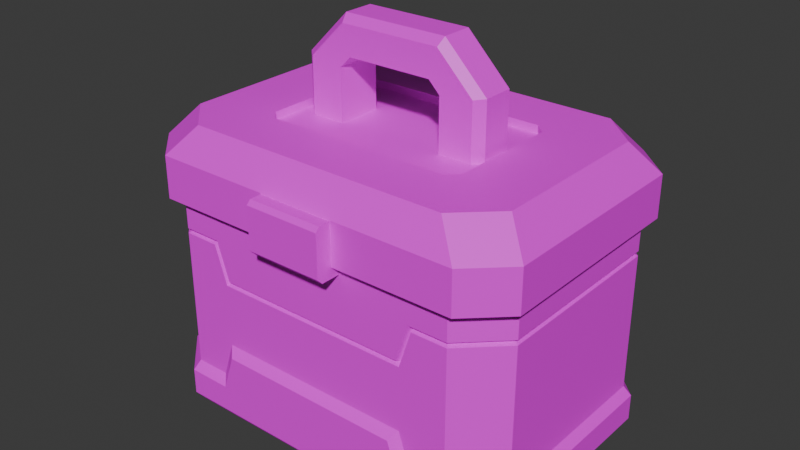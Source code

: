 # Source: Tool_Chest_2.blend  (saved by Blender 4.4.32; exported with 4.5.12 LTS)
import bpy
from mathutils import Matrix  # noqa: F401  (used for matrix-valued properties, if any)

bpy.ops.wm.read_factory_settings(use_empty=True)
scene = bpy.context.scene
scene.name = 'Scene'

# ---- collections
col_collection = bpy.data.collections.new('Collection'); scene.collection.children.link(col_collection)

# ---- images (referenced by path relative to the original .blend; pixels are not part of the script)
import os
ASSET_DIR = os.environ.get("B2B_ASSET_DIR", "")  # directory of the original .blend (textures are referenced by path, not embedded)
HERE = os.path.dirname(os.path.abspath(__file__))  # packed textures are extracted next to this script under _unpacked/

def load_image(name, relpath, width, height, colorspace="sRGB"):
    """Load a texture the original file referenced (path relative to the .blend, or extracted next to this script)."""
    p = next((c for c in (os.path.join(HERE, relpath), os.path.join(ASSET_DIR, relpath)) if relpath and os.path.exists(c)), "")
    if p:
        img = bpy.data.images.load(p, check_existing=True)
        img.name = name
    else:  # same state as the original file: an image datablock whose file is absent (Cycles renders it pink)
        img = bpy.data.images.new(name, width, height)
        img.source = "FILE"
        img.filepath = "//" + (relpath or name)
    img.colorspace_settings.name = colorspace
    return img
img_gradient_color_t_jpg_001 = load_image('Gradient_Color_T.jpg.001', 'Gradient_Color_T.jpg', 1024, 1024, 'sRGB')

# ---- materials (node trees are filled in below, after node groups)
mat_gradient_texture_001 = bpy.data.materials.new('Gradient_Texture.001')
mat_gradient_texture_001.roughness = 0.5

# ---- material node trees
mat_gradient_texture_001.use_nodes = True; mat_gradient_texture_001.node_tree.nodes.clear()
_N = mat_gradient_texture_001.node_tree.nodes; _L = mat_gradient_texture_001.node_tree.links
n0 = _N.new('ShaderNodeBsdfPrincipled'); n0.name = 'Principled BSDF'; n0.location = (10, 300)
n1 = _N.new('ShaderNodeOutputMaterial'); n1.name = 'Material Output'; n1.location = (300, 300)
n2 = _N.new('ShaderNodeNormalMap'); n2.name = 'Normal Map'; n2.location = (-300, -300)
n2.label = 'Normal/Map'
n2.inputs[0].default_value = 0.0
n3 = _N.new('ShaderNodeTexImage'); n3.name = 'Image Texture'; n3.location = (-300, 600)
n3.image = img_gradient_color_t_jpg_001
_L.new(n0.outputs[0], n1.inputs[0])
_L.new(n2.outputs[0], n0.inputs[5])
_L.new(n3.outputs[0], n0.inputs[0])
n1.is_active_output = True

# ---- world
world_world = bpy.data.worlds.new('World'); scene.world = world_world
world_world.use_nodes = True; world_world.node_tree.nodes.clear()
_N = world_world.node_tree.nodes; _L = world_world.node_tree.links
n0 = _N.new('ShaderNodeOutputWorld'); n0.name = 'World Output'; n0.location = (300, 300)
n1 = _N.new('ShaderNodeBackground'); n1.name = 'Background'; n1.location = (10, 300)
n1.inputs[0].default_value = (0.05088, 0.05088, 0.05088, 1.0)
_L.new(n1.outputs[0], n0.inputs[0])
n0.is_active_output = True
world_world.color = (0.05088, 0.05088, 0.05088)
world_world.sun_shadow_jitter_overblur = 0.0

# ---- meshes
me_cube_010 = bpy.data.meshes.new('Cube.010')
me_cube_010.from_pydata([(0.0, 0.0, 0.0), (0.2903, 0.1434, 0.06648), (0.2903, -0.1434, 0.06648), (0.2297, -0.2019, 0.06648), (-0.2297, -0.2019, 0.06648), (-0.2903, 0.1434, 0.06648), (-0.2903, -0.1434, 0.06648), (0.2297, 0.2019, 0.06648), (-0.2297, 0.2019, 0.06648), (-0.2342, -0.2129, 0.0522), (0.2342, 0.2129, 0.0522), (0.3013, 0.1481, 0.0522), (0.3013, -0.1481, 0.0522), (0.2342, -0.2129, 0.0522), (-0.3013, 0.1481, 0.0522), (-0.3013, -0.1481, 0.0522), (-0.2342, 0.2129, 0.0522), (0.1749, -0.2019, 0.06648), (0.1558, -0.2019, 0.1237), (-0.1558, -0.2019, 0.1237), (-0.1749, -0.2019, 0.06648), (0.165, -0.2129, 0.0522), (0.1457, -0.2129, 0.1095), (-0.1457, -0.2129, 0.1095), (-0.165, -0.2129, 0.0522), (0.2903, -0.1433, 0.3347), (0.2295, -0.2019, 0.3347), (-0.2295, -0.2019, 0.3347), (-0.2903, -0.1433, 0.3347), (-0.2295, 0.2019, 0.3347), (-0.2903, 0.1433, 0.3347), (0.2295, 0.2019, 0.3347), (0.2903, 0.1433, 0.3347), (0.2131, -0.1744, 0.3347), (0.253, -0.1368, 0.3347), (-0.2131, -0.1744, 0.3347), (0.253, 0.1368, 0.3347), (-0.253, -0.1368, 0.3347), (-0.253, 0.1368, 0.3347), (0.2131, 0.1744, 0.3347), (-0.2131, 0.1744, 0.3347), (0.2131, -0.1744, 0.1425), (0.253, -0.1368, 0.1425), (-0.2131, -0.1744, 0.1425), (0.253, 0.1368, 0.1425), (-0.253, -0.1368, 0.1425), (-0.253, 0.1368, 0.1425), (0.2131, 0.1744, 0.1425), (-0.2131, 0.1744, 0.1425), (-0.2552, -0.1765, 0.271), (0.2539, -0.1765, 0.271), (-0.2552, 0.1784, 0.271), (0.2539, 0.1784, 0.271), (-0.2296, -0.2019, 0.2803), (0.2296, -0.2019, 0.2803), (0.2903, -0.1433, 0.2803), (0.2903, 0.1433, 0.2803), (0.2296, -0.2019, 0.2879), (0.2266, -0.1945, 0.2841), (-0.2296, -0.2019, 0.2879), (-0.2266, -0.1945, 0.2841), (0.2903, -0.1433, 0.2879), (0.283, -0.1402, 0.2841), (0.2903, 0.1433, 0.2879), (0.283, 0.1402, 0.2841), (-0.2296, 0.2019, 0.2803), (-0.2296, 0.2019, 0.2879), (-0.2266, 0.1945, 0.2841), (0.2296, 0.2019, 0.2803), (0.2296, 0.2019, 0.2879), (0.2266, 0.1945, 0.2841), (-0.2903, 0.1433, 0.2879), (-0.283, 0.1402, 0.2841), (-0.2903, -0.1433, 0.2879), (-0.283, -0.1402, 0.2841), (0.1503, -0.2019, 0.2292), (0.1558, -0.2019, 0.2217), (0.1531, -0.194, 0.2255), (-0.1503, -0.2019, 0.2292), (-0.1558, -0.2019, 0.2217), (-0.1531, -0.194, 0.2255), (0.1694, -0.2019, 0.2879), (0.1749, -0.2019, 0.2803), (0.1722, -0.194, 0.2841), (-0.1749, -0.2019, 0.2803), (-0.1694, -0.2019, 0.2879), (-0.1722, -0.194, 0.2841), (-0.2903, 0.1433, 0.2803), (-0.2903, -0.1433, 0.2803), (0.2903, 0.1434, 0.03177), (0.2903, -0.1434, 0.03177), (0.2297, -0.2019, 0.03177), (-0.2297, -0.2019, 0.03177), (-0.2903, 0.1434, 0.03177), (-0.2903, -0.1434, 0.03177), (0.2297, 0.2019, 0.03177), (-0.2297, 0.2019, 0.03177), (-0.2891, -0.1421, 2.801e-06), (-0.3013, -0.1481, 0.0116), (-0.3013, 0.1481, 0.0116), (-0.2891, 0.1421, 2.801e-06), (-0.2247, -0.2043, 2.801e-06), (-0.2342, -0.2129, 0.0116), (0.2248, 0.2043, 2.801e-06), (0.2342, 0.2129, 0.0116), (0.3013, 0.1481, 0.0116), (0.2891, 0.1421, 2.801e-06), (-0.2342, 0.2129, 0.0116), (-0.2248, 0.2043, 2.801e-06), (0.2891, -0.1421, 2.801e-06), (0.3013, -0.1481, 0.0116), (0.2342, -0.2129, 0.0116), (0.2247, -0.2043, 2.801e-06), (1.143e-07, -0.2041, 2.801e-06), (1.192e-07, -0.2129, 0.0116), (-0.2295, 0.2019, 0.3347), (0.2295, 0.2019, 0.3347), (-0.08386, 0.03587, 0.4164), (0.08386, 0.03587, 0.4164), (0.08386, -0.03587, 0.4164), (-0.08386, -0.03587, 0.4164), (-0.08386, -0.03587, 0.5133), (-0.06655, -0.03587, 0.5306), (-0.06655, 0.03587, 0.5306), (-0.08386, 0.03587, 0.5133), (0.08386, 0.03587, 0.5133), (0.06655, 0.03587, 0.5306), (0.06655, -0.03587, 0.5306), (0.08386, -0.03587, 0.5133), (0.1357, 0.03587, 0.4164), (0.149, 0.02394, 0.4164), (0.149, -0.02394, 0.4164), (0.1357, -0.03587, 0.4164), (-0.149, 0.02394, 0.4164), (-0.1357, 0.03587, 0.4164), (-0.1357, -0.03587, 0.4164), (-0.149, -0.02394, 0.4164), (-0.149, -0.02394, 0.5203), (-0.1357, -0.03587, 0.5189), (-0.07914, -0.03587, 0.5753), (-0.0824, -0.02394, 0.5869), (-0.1357, 0.03587, 0.5189), (-0.149, 0.02394, 0.5203), (-0.0824, 0.02394, 0.5869), (-0.07914, 0.03587, 0.5753), (0.149, 0.02394, 0.5203), (0.1357, 0.03587, 0.5189), (0.07914, 0.03587, 0.5753), (0.0824, 0.02394, 0.5869), (0.1357, -0.03587, 0.5189), (0.149, -0.02394, 0.5203), (0.0824, -0.02394, 0.5869), (0.07914, -0.03587, 0.5753), (0.2063, -0.1871, 0.4451), (0.2455, -0.2164, 0.3996), (0.3036, -0.1614, 0.3996), (-0.3036, -0.1614, 0.3996), (-0.2455, -0.2164, 0.3996), (-0.2063, -0.1871, 0.4451), (0.3036, 0.1614, 0.3996), (0.2063, 0.1871, 0.4451), (-0.2455, 0.2164, 0.3996), (-0.3036, 0.1614, 0.3996), (0.2457, -0.2164, 0.3347), (5.96e-08, 0.0, 0.3298), (0.3036, -0.1614, 0.3347), (-0.2457, -0.2164, 0.3347), (0.3036, 0.1614, 0.3347), (-0.3036, -0.1614, 0.3347), (-0.3036, 0.1614, 0.3347), (-0.2457, 0.2164, 0.3347), (0.2455, 0.2164, 0.3996), (0.2457, 0.2164, 0.3347), (-0.1443, 0.1037, 0.4328), (-0.1612, 0.08676, 0.4328), (-0.1612, -0.08676, 0.4328), (-0.1443, -0.1037, 0.4328), (-0.1443, -0.1037, 0.4451), (-0.1612, -0.08676, 0.4451), (-0.2648, -0.132, 0.4451), (-0.1443, 0.1037, 0.4451), (-0.2063, 0.1871, 0.4451), (-0.2648, 0.132, 0.4451), (-0.1612, 0.08676, 0.4451), (0.2648, -0.132, 0.4451), (0.1612, -0.08676, 0.4451), (0.1443, -0.1037, 0.4451), (0.1612, 0.08676, 0.4451), (0.2648, 0.132, 0.4451), (0.1443, 0.1037, 0.4451), (0.1612, -0.08676, 0.4328), (0.1443, -0.1037, 0.4328), (0.1443, 0.1037, 0.4328), (0.1612, 0.08676, 0.4328), (6.892e-08, 0.0, 0.4328), (-0.05957, -0.1462, 0.3184), (0.05957, -0.1462, 0.3184), (0.05957, -0.1462, 0.398), (-0.05957, -0.1462, 0.398), (-0.05957, -0.2408, 0.3916), (-0.05957, -0.2343, 0.398), (0.05957, -0.2343, 0.398), (0.05957, -0.2408, 0.3916), (-0.05957, -0.2326, 0.3184), (-0.05957, -0.2408, 0.3266), (0.05957, -0.2408, 0.3266), (0.05957, -0.2326, 0.3184)], [], [(114, 23, 24), (6, 9, 4), (24, 102, 114), (5, 15, 6), (16, 104, 107), (2, 11, 1), (107, 14, 16), (2, 13, 12), (111, 21, 114), (0, 100, 108), (0, 108, 103), (0, 109, 112), (0, 101, 97), (15, 99, 98), (0, 106, 109), (101, 0, 113), (111, 12, 13), (7, 16, 8), (0, 103, 106), (20, 9, 24), (11, 110, 105), (1, 10, 7), (5, 16, 14), (102, 15, 98), (17, 13, 3), (17, 22, 21), (18, 23, 22), (20, 23, 19), (0, 112, 113), (114, 21, 22), (114, 22, 23), (37, 43, 45), (34, 41, 33), (38, 48, 40), (40, 47, 39), (33, 43, 35), (36, 42, 34), (37, 46, 38), (36, 47, 44), (50, 51, 49), (35, 26, 33), (37, 27, 35), (38, 28, 37), (38, 29, 30), (40, 31, 29), (36, 31, 39), (34, 32, 36), (34, 26, 25), (32, 69, 31), (91, 79, 92), (79, 84, 53), (28, 71, 73), (32, 61, 63), (29, 69, 66), (54, 82, 76), (81, 78, 75), (65, 95, 96), (92, 88, 94), (88, 93, 94), (56, 90, 89), (66, 30, 29), (59, 28, 73), (85, 81, 26), (61, 64, 63), (62, 56, 64), (71, 74, 73), (72, 88, 74), (59, 74, 60), (74, 53, 60), (68, 64, 56), (64, 69, 63), (69, 67, 66), (70, 65, 67), (85, 60, 86), (60, 84, 86), (65, 72, 67), (72, 66, 67), (54, 62, 58), (62, 57, 58), (75, 80, 77), (77, 79, 76), (81, 58, 57), (58, 82, 54), (75, 83, 81), (77, 82, 83), (84, 80, 86), (86, 78, 85), (57, 25, 26), (56, 95, 68), (96, 87, 65), (91, 55, 54), (11, 104, 10), (99, 97, 98), (102, 97, 101), (104, 106, 103), (107, 100, 99), (111, 109, 110), (104, 108, 107), (105, 109, 106), (114, 101, 113), (114, 112, 111), (0, 97, 100), (6, 15, 9), (24, 9, 102), (5, 14, 15), (16, 10, 104), (2, 12, 11), (107, 99, 14), (2, 3, 13), (111, 13, 21), (15, 14, 99), (111, 110, 12), (7, 10, 16), (20, 4, 9), (11, 12, 110), (1, 11, 10), (5, 8, 16), (102, 9, 15), (17, 21, 13), (17, 18, 22), (18, 19, 23), (20, 24, 23), (37, 35, 43), (34, 42, 41), (38, 46, 48), (40, 48, 47), (33, 41, 43), (36, 44, 42), (37, 45, 46), (36, 39, 47), (50, 52, 51), (35, 27, 26), (37, 28, 27), (38, 30, 28), (38, 40, 29), (40, 39, 31), (36, 32, 31), (34, 25, 32), (34, 33, 26), (32, 63, 69), (91, 54, 76), (79, 53, 92), (91, 76, 79), (28, 30, 71), (32, 25, 61), (29, 31, 69), (81, 85, 78), (65, 68, 95), (92, 53, 88), (88, 87, 93), (56, 55, 90), (66, 71, 30), (59, 27, 28), (81, 57, 26), (26, 27, 85), (27, 59, 85), (61, 62, 64), (62, 55, 56), (71, 72, 74), (72, 87, 88), (59, 73, 74), (74, 88, 53), (68, 70, 64), (64, 70, 69), (69, 70, 67), (70, 68, 65), (85, 59, 60), (60, 53, 84), (65, 87, 72), (72, 71, 66), (54, 55, 62), (62, 61, 57), (75, 78, 80), (77, 80, 79), (81, 83, 58), (58, 83, 82), (75, 77, 83), (77, 76, 82), (84, 79, 80), (86, 80, 78), (57, 61, 25), (56, 89, 95), (96, 93, 87), (91, 90, 55), (11, 105, 104), (99, 100, 97), (102, 98, 97), (104, 105, 106), (107, 108, 100), (111, 112, 109), (104, 103, 108), (105, 110, 109), (114, 102, 101), (114, 113, 112), (128, 152, 127), (135, 121, 138), (152, 122, 127), (128, 132, 149), (147, 123, 144), (119, 125, 118), (145, 151, 150), (117, 121, 120), (121, 139, 138), (125, 147, 146), (124, 144, 123), (134, 124, 117), (143, 137, 140), (124, 122, 121), (126, 128, 127), (127, 123, 126), (148, 140, 151), (130, 150, 131), (136, 142, 133), (138, 140, 137), (141, 143, 144), (146, 148, 145), (151, 149, 150), (136, 138, 137), (141, 133, 142), (130, 146, 145), (149, 131, 150), (139, 151, 140), (144, 148, 147), (129, 125, 146), (159, 172, 171), (170, 162, 161), (193, 192, 194), (157, 153, 158), (159, 165, 167), (180, 160, 181), (154, 184, 153), (157, 179, 156), (161, 182, 181), (171, 188, 159), (184, 159, 188), (161, 160, 171), (156, 182, 162), (156, 169, 168), (163, 155, 154), (166, 156, 168), (168, 169, 164), (164, 172, 167), (164, 165, 163), (170, 172, 164), (164, 169, 170), (166, 168, 164), (167, 165, 164), (164, 163, 166), (170, 171, 172), (191, 177, 186), (187, 184, 188), (179, 183, 182), (178, 158, 177), (181, 183, 180), (153, 185, 186), (187, 160, 189), (183, 173, 180), (185, 191, 186), (178, 174, 183), (187, 190, 185), (177, 175, 178), (189, 193, 187), (180, 192, 189), (153, 177, 158), (157, 163, 154), (192, 173, 194), (173, 174, 194), (174, 175, 194), (191, 190, 194), (190, 193, 194), (176, 191, 194), (175, 176, 194), (205, 206, 201), (199, 205, 202), (203, 204, 200), (200, 202, 201), (197, 200, 201), (204, 206, 205), (203, 196, 206), (128, 149, 152), (135, 120, 121), (152, 139, 122), (128, 119, 132), (147, 126, 123), (119, 128, 125), (145, 148, 151), (117, 124, 121), (121, 122, 139), (125, 126, 147), (124, 141, 144), (134, 141, 124), (143, 142, 137), (124, 123, 122), (126, 125, 128), (127, 122, 123), (148, 143, 140), (130, 145, 150), (136, 137, 142), (138, 139, 140), (141, 142, 143), (146, 147, 148), (151, 152, 149), (136, 135, 138), (141, 134, 133), (130, 129, 146), (149, 132, 131), (139, 152, 151), (144, 143, 148), (129, 118, 125), (159, 167, 172), (170, 169, 162), (157, 154, 153), (159, 155, 165), (180, 189, 160), (154, 155, 184), (157, 158, 179), (161, 162, 182), (171, 160, 188), (184, 155, 159), (161, 181, 160), (156, 179, 182), (156, 162, 169), (163, 165, 155), (166, 157, 156), (170, 161, 171), (191, 176, 177), (187, 185, 184), (179, 178, 183), (178, 179, 158), (181, 182, 183), (153, 184, 185), (187, 188, 160), (183, 174, 173), (185, 190, 191), (178, 175, 174), (187, 193, 190), (177, 176, 175), (189, 192, 193), (180, 173, 192), (153, 186, 177), (157, 166, 163), (196, 197, 206), (197, 201, 206), (201, 202, 205), (199, 204, 205), (204, 199, 200), (200, 198, 203), (198, 195, 203), (200, 199, 202), (197, 198, 200), (204, 203, 206), (203, 195, 196)])
me_cube_010.polygons.foreach_set('use_smooth', [True] * 352)
_k = set([(1, 10), (1, 11), (2, 11), (2, 12), (3, 13), (4, 9), (5, 14), (5, 15), (6, 9), (6, 15), (7, 10), (7, 16), (8, 16), (9, 15), (9, 24), (9, 102), (10, 11), (10, 16), (10, 104), (11, 12), (11, 105), (12, 13), (12, 110), (13, 17), (13, 21), (13, 111), (14, 15), (14, 16), (14, 99), (15, 98), (16, 107), (17, 21), (18, 22), (19, 23), (20, 23), (20, 24), (21, 22), (22, 23), (23, 24), (25, 26), (25, 32), (25, 61), (26, 27), (26, 57), (27, 28), (27, 59), (28, 30), (28, 73), (29, 30), (29, 31), (29, 66), (30, 71), (31, 32), (31, 69), (32, 63), (33, 34), (33, 35), (33, 41), (33, 43), (34, 36), (34, 41), (34, 42), (35, 37), (35, 43), (36, 39), (36, 42), (36, 44), (37, 38), (37, 45), (37, 46), (38, 40), (38, 46), (38, 48), (39, 40), (39, 47), (40, 47), (40, 48), (53, 60), (53, 84), (53, 88), (53, 92), (54, 55), (54, 58), (54, 82), (54, 91), (55, 56), (55, 62), (55, 90), (56, 64), (56, 68), (56, 89), (56, 95), (57, 58), (57, 61), (57, 81), (58, 62), (58, 81), (58, 82), (58, 83), (59, 60), (59, 73), (59, 85), (60, 74), (60, 84), (60, 85), (60, 86), (61, 62), (61, 63), (62, 64), (63, 64), (63, 69), (64, 70), (65, 67), (65, 68), (65, 87), (65, 96), (66, 67), (66, 69), (66, 71), (67, 70), (67, 72), (68, 70), (68, 95), (69, 70), (71, 72), (71, 73), (72, 74), (72, 87), (73, 74), (74, 88), (75, 77), (75, 78), (75, 81), (76, 77), (76, 79), (76, 82), (77, 80), (77, 83), (78, 80), (78, 85), (79, 80), (79, 84), (79, 91), (80, 86), (81, 83), (82, 83), (84, 86), (85, 86), (87, 88), (87, 93), (88, 92), (88, 94), (97, 98), (97, 100), (97, 101), (98, 99), (98, 102), (99, 100), (99, 107), (100, 108), (101, 102), (101, 113), (102, 114), (103, 104), (103, 106), (103, 108), (104, 105), (104, 107), (105, 106), (105, 110), (106, 109), (107, 108), (109, 110), (109, 112), (110, 111), (111, 112), (111, 114), (112, 113), (117, 121), (117, 124), (118, 125), (119, 125), (119, 128), (120, 121), (121, 122), (121, 124), (122, 123), (122, 127), (123, 124), (123, 126), (124, 134), (125, 126), (125, 128), (126, 127), (127, 128), (128, 132), (129, 146), (130, 145), (130, 150), (131, 149), (131, 150), (132, 149), (133, 141), (133, 142), (134, 141), (135, 138), (136, 137), (136, 142), (137, 138), (137, 140), (137, 142), (138, 139), (139, 140), (139, 152), (140, 143), (140, 151), (141, 142), (141, 144), (142, 143), (143, 144), (143, 148), (144, 147), (145, 146), (145, 148), (145, 150), (146, 147), (147, 148), (148, 151), (149, 150), (149, 152), (150, 151), (151, 152), (153, 154), (153, 158), (153, 184), (154, 155), (154, 157), (154, 163), (155, 159), (155, 165), (155, 184), (156, 157), (156, 162), (156, 168), (156, 179), (157, 158), (157, 166), (158, 179), (159, 167), (159, 171), (159, 188), (160, 171), (160, 181), (160, 188), (161, 162), (161, 170), (161, 171), (161, 181), (162, 169), (162, 182), (163, 164), (163, 165), (163, 166), (164, 166), (164, 167), (164, 168), (164, 170), (164, 172), (165, 167), (166, 168), (167, 172), (168, 169), (169, 170), (170, 172), (171, 172), (173, 174), (173, 180), (173, 192), (174, 175), (174, 183), (175, 176), (175, 178), (176, 177), (176, 191), (177, 178), (177, 186), (178, 183), (179, 182), (180, 183), (180, 189), (181, 182), (184, 188), (185, 186), (185, 187), (185, 190), (186, 191), (187, 189), (187, 193), (189, 192), (190, 191), (190, 193), (192, 193), (195, 203), (196, 203), (196, 206), (197, 201), (197, 206), (198, 200), (199, 200), (199, 202), (199, 204), (200, 201), (201, 202), (202, 205), (203, 204), (203, 206), (204, 205), (205, 206)])
me_cube_010.attributes.new('sharp_edge', 'BOOLEAN', 'EDGE').data.foreach_set('value', [ (min(e.vertices), max(e.vertices)) in _k for e in me_cube_010.edges])
_uv = me_cube_010.uv_layers.new(name='UVMap')
_uv.uv.foreach_set('vector', [0.4687, 0.5195, 0.4634, 0.6496, 0.4627, 0.5735, 0.4649, 0.7907, 0.467, 0.7717, 0.4671, 0.7907, 0.4627, 0.5735, 0.4601, 0.5195, 0.4687, 0.5195, 0.4649, 0.7907, 0.4645, 0.7717, 0.4649, 0.7907, 0.4601, 0.5735, 0.4773, 0.5195, 0.4601, 0.5195, 0.4861, 0.7907, 0.4865, 0.7717, 0.4861, 0.7907, 0.4601, 0.5195, 0.4577, 0.5735, 0.4601, 0.5735, 0.4861, 0.7907, 0.4841, 0.7717, 0.4865, 0.7717, 0.4773, 0.5195, 0.4747, 0.5735, 0.4687, 0.5195, 0.4687, 0.504, 0.4581, 0.504, 0.4605, 0.504, 0.4687, 0.504, 0.4605, 0.504, 0.4769, 0.504, 0.4687, 0.504, 0.4793, 0.504, 0.4769, 0.504, 0.4687, 0.504, 0.4605, 0.504, 0.4581, 0.504, 0.4577, 0.5735, 0.4577, 0.5195, 0.4577, 0.5195, 0.4687, 0.504, 0.4793, 0.504, 0.4793, 0.504, 0.4605, 0.504, 0.4687, 0.504, 0.4687, 0.504, 0.4773, 0.5195, 0.4797, 0.5735, 0.4773, 0.5735, 0.4839, 0.7907, 0.467, 0.7717, 0.4671, 0.7907, 0.4687, 0.504, 0.4769, 0.504, 0.4793, 0.504, 0.4691, 0.7907, 0.467, 0.7717, 0.4695, 0.7717, 0.4797, 0.5735, 0.4797, 0.5195, 0.4797, 0.5195, 0.4861, 0.7907, 0.4841, 0.7717, 0.4839, 0.7907, 0.4649, 0.7907, 0.467, 0.7717, 0.4645, 0.7717, 0.4601, 0.5195, 0.4577, 0.5735, 0.4577, 0.5195, 0.4819, 0.7907, 0.4841, 0.7717, 0.4839, 0.7907, 0.4819, 0.7907, 0.4809, 0.8479, 0.4816, 0.7717, 0.4812, 0.8669, 0.4702, 0.8479, 0.4809, 0.8479, 0.4691, 0.7907, 0.4702, 0.8479, 0.4698, 0.8669, 0.4687, 0.504, 0.4769, 0.504, 0.4687, 0.504, 0.4687, 0.5195, 0.4747, 0.5735, 0.474, 0.6496, 0.4687, 0.5195, 0.474, 0.6496, 0.4634, 0.6496, 0.4795, 0.5184, 0.4778, 0.9832, 0.4795, 0.9832, 0.4579, 0.5184, 0.4596, 0.9832, 0.4596, 0.5184, 0.4795, 0.5184, 0.4778, 0.9832, 0.4778, 0.5184, 0.4778, 0.5184, 0.4596, 0.9832, 0.4596, 0.5184, 0.4596, 0.5184, 0.4778, 0.9832, 0.4778, 0.5184, 0.4579, 0.5184, 0.4579, 0.9832, 0.4579, 0.5184, 0.4795, 0.5184, 0.4795, 0.9832, 0.4795, 0.5184, 0.4579, 0.5184, 0.4596, 0.9832, 0.4579, 0.9832, 0.7736, 0.5623, 0.5969, 0.5623, 0.5969, 0.5623, 0.4778, 0.5184, 0.4589, 0.5184, 0.4596, 0.5184, 0.4795, 0.5184, 0.4785, 0.5184, 0.4778, 0.5184, 0.4795, 0.5184, 0.4811, 0.5184, 0.4795, 0.5184, 0.4795, 0.5184, 0.4785, 0.5184, 0.4811, 0.5184, 0.4778, 0.5184, 0.4589, 0.5184, 0.4785, 0.5184, 0.4579, 0.5184, 0.4589, 0.5184, 0.4596, 0.5184, 0.4579, 0.5184, 0.4563, 0.5184, 0.4579, 0.5184, 0.4579, 0.5184, 0.4589, 0.5184, 0.4563, 0.5184, 0.4563, 0.5184, 0.4589, 0.6316, 0.4589, 0.5184, 0.1439, 0.6415, 0.135, 0.8218, 0.1333, 0.6415, 0.135, 0.8218, 0.1346, 0.8774, 0.1333, 0.8774, 0.4811, 0.5184, 0.4811, 0.6316, 0.4811, 0.6316, 0.4563, 0.5184, 0.4563, 0.6316, 0.4563, 0.6316, 0.4785, 0.5184, 0.4589, 0.6316, 0.4785, 0.6316, 0.1439, 0.8774, 0.1426, 0.8774, 0.1422, 0.8218, 0.4615, 0.6316, 0.4751, 0.7735, 0.4623, 0.7735, 0.1333, 0.8774, 0.1439, 0.6415, 0.1333, 0.6415, 0.1333, 0.6415, 0.1319, 0.8774, 0.1319, 0.6415, 0.1319, 0.8774, 0.1319, 0.6415, 0.1319, 0.6415, 0.1453, 0.8774, 0.1453, 0.6415, 0.1453, 0.6415, 0.4785, 0.6316, 0.4811, 0.5184, 0.4785, 0.5184, 0.4785, 0.6316, 0.4811, 0.5184, 0.4811, 0.6316, 0.4759, 0.6316, 0.4615, 0.6316, 0.4589, 0.5184, 0.4548, 0.5112, 0.4551, 0.5133, 0.4548, 0.5112, 0.1451, 0.881, 0.1453, 0.8774, 0.1451, 0.881, 0.4795, 0.5112, 0.4792, 0.5133, 0.4795, 0.5112, 0.1321, 0.881, 0.1319, 0.8774, 0.1321, 0.881, 0.4769, 0.5112, 0.4792, 0.5133, 0.4768, 0.5133, 0.1321, 0.881, 0.1333, 0.8774, 0.1334, 0.881, 0.1439, 0.8774, 0.1451, 0.881, 0.1453, 0.8774, 0.4551, 0.5133, 0.4574, 0.5112, 0.4548, 0.5112, 0.4574, 0.5112, 0.4768, 0.5133, 0.4769, 0.5112, 0.1438, 0.881, 0.1333, 0.8774, 0.1334, 0.881, 0.4744, 0.5112, 0.4768, 0.5133, 0.4745, 0.5133, 0.1334, 0.881, 0.1346, 0.8774, 0.1347, 0.881, 0.1333, 0.8774, 0.1321, 0.881, 0.1334, 0.881, 0.4792, 0.5133, 0.4769, 0.5112, 0.4768, 0.5133, 0.1439, 0.8774, 0.1451, 0.881, 0.1438, 0.881, 0.4551, 0.5133, 0.4574, 0.5112, 0.4575, 0.5133, 0.4608, 0.5444, 0.4737, 0.5465, 0.4606, 0.5465, 0.1421, 0.8254, 0.135, 0.8218, 0.1422, 0.8218, 0.4599, 0.5112, 0.4575, 0.5133, 0.4574, 0.5112, 0.1438, 0.881, 0.1426, 0.8774, 0.1439, 0.8774, 0.4608, 0.5444, 0.4598, 0.5133, 0.4599, 0.5112, 0.1421, 0.8254, 0.1426, 0.8774, 0.1426, 0.881, 0.1346, 0.8774, 0.1351, 0.8254, 0.1347, 0.881, 0.4745, 0.5133, 0.4735, 0.5444, 0.4744, 0.5112, 0.4589, 0.6316, 0.4563, 0.5184, 0.4589, 0.5184, 0.1453, 0.8774, 0.1439, 0.6415, 0.1439, 0.8774, 0.1333, 0.6415, 0.1319, 0.8774, 0.1333, 0.8774, 0.1439, 0.6415, 0.1453, 0.8774, 0.1439, 0.8774, 0.4797, 0.5735, 0.4773, 0.5195, 0.4773, 0.5735, 0.4577, 0.5195, 0.4581, 0.504, 0.4577, 0.5195, 0.4601, 0.5195, 0.4581, 0.504, 0.4605, 0.504, 0.4773, 0.5195, 0.4793, 0.504, 0.4769, 0.504, 0.4601, 0.5195, 0.4581, 0.504, 0.4577, 0.5195, 0.4773, 0.5195, 0.4793, 0.504, 0.4797, 0.5195, 0.4773, 0.5195, 0.4605, 0.504, 0.4601, 0.5195, 0.4797, 0.5195, 0.4793, 0.504, 0.4793, 0.504, 0.4687, 0.5195, 0.4605, 0.504, 0.4687, 0.504, 0.4687, 0.5195, 0.4769, 0.504, 0.4773, 0.5195, 0.4687, 0.504, 0.4581, 0.504, 0.4581, 0.504, 0.4649, 0.7907, 0.4645, 0.7717, 0.467, 0.7717, 0.4627, 0.5735, 0.4601, 0.5735, 0.4601, 0.5195, 0.4649, 0.7907, 0.4645, 0.7717, 0.4645, 0.7717, 0.4601, 0.5735, 0.4773, 0.5735, 0.4773, 0.5195, 0.4861, 0.7907, 0.4865, 0.7717, 0.4865, 0.7717, 0.4601, 0.5195, 0.4577, 0.5195, 0.4577, 0.5735, 0.4861, 0.7907, 0.4839, 0.7907, 0.4841, 0.7717, 0.4773, 0.5195, 0.4773, 0.5735, 0.4747, 0.5735, 0.4577, 0.5735, 0.4577, 0.5735, 0.4577, 0.5195, 0.4773, 0.5195, 0.4797, 0.5195, 0.4797, 0.5735, 0.4839, 0.7907, 0.4841, 0.7717, 0.467, 0.7717, 0.4691, 0.7907, 0.4671, 0.7907, 0.467, 0.7717, 0.4797, 0.5735, 0.4797, 0.5735, 0.4797, 0.5195, 0.4861, 0.7907, 0.4865, 0.7717, 0.4841, 0.7717, 0.4649, 0.7907, 0.4671, 0.7907, 0.467, 0.7717, 0.4601, 0.5195, 0.4601, 0.5735, 0.4577, 0.5735, 0.4819, 0.7907, 0.4816, 0.7717, 0.4841, 0.7717, 0.4819, 0.7907, 0.4812, 0.8669, 0.4809, 0.8479, 0.4812, 0.8669, 0.4698, 0.8669, 0.4702, 0.8479, 0.4691, 0.7907, 0.4695, 0.7717, 0.4702, 0.8479, 0.4795, 0.5184, 0.4778, 0.5184, 0.4778, 0.9832, 0.4579, 0.5184, 0.4579, 0.9832, 0.4596, 0.9832, 0.4795, 0.5184, 0.4795, 0.9832, 0.4778, 0.9832, 0.4778, 0.5184, 0.4778, 0.9832, 0.4596, 0.9832, 0.4596, 0.5184, 0.4596, 0.9832, 0.4778, 0.9832, 0.4579, 0.5184, 0.4579, 0.9832, 0.4579, 0.9832, 0.4795, 0.5184, 0.4795, 0.9832, 0.4795, 0.9832, 0.4579, 0.5184, 0.4596, 0.5184, 0.4596, 0.9832, 0.7736, 0.5623, 0.7736, 0.5623, 0.5969, 0.5623, 0.4778, 0.5184, 0.4785, 0.5184, 0.4589, 0.5184, 0.4795, 0.5184, 0.4811, 0.5184, 0.4785, 0.5184, 0.4795, 0.5184, 0.4811, 0.5184, 0.4811, 0.5184, 0.4795, 0.5184, 0.4778, 0.5184, 0.4785, 0.5184, 0.4778, 0.5184, 0.4596, 0.5184, 0.4589, 0.5184, 0.4579, 0.5184, 0.4563, 0.5184, 0.4589, 0.5184, 0.4579, 0.5184, 0.4563, 0.5184, 0.4563, 0.5184, 0.4579, 0.5184, 0.4596, 0.5184, 0.4589, 0.5184, 0.4563, 0.5184, 0.4563, 0.6316, 0.4589, 0.6316, 0.1439, 0.6415, 0.1439, 0.8774, 0.1422, 0.8218, 0.135, 0.8218, 0.1333, 0.8774, 0.1333, 0.6415, 0.1439, 0.6415, 0.1422, 0.8218, 0.135, 0.8218, 0.4811, 0.5184, 0.4811, 0.5184, 0.4811, 0.6316, 0.4563, 0.5184, 0.4563, 0.5184, 0.4563, 0.6316, 0.4785, 0.5184, 0.4589, 0.5184, 0.4589, 0.6316, 0.4615, 0.6316, 0.4759, 0.6316, 0.4751, 0.7735, 0.1333, 0.8774, 0.1439, 0.8774, 0.1439, 0.6415, 0.1333, 0.6415, 0.1333, 0.8774, 0.1319, 0.8774, 0.1319, 0.8774, 0.1319, 0.8774, 0.1319, 0.6415, 0.1453, 0.8774, 0.1453, 0.8774, 0.1453, 0.6415, 0.4785, 0.6316, 0.4811, 0.6316, 0.4811, 0.5184, 0.4785, 0.6316, 0.4785, 0.5184, 0.4811, 0.5184, 0.4615, 0.6316, 0.4589, 0.6316, 0.4589, 0.5184, 0.4589, 0.5184, 0.4785, 0.5184, 0.4759, 0.6316, 0.4785, 0.5184, 0.4785, 0.6316, 0.4759, 0.6316, 0.4548, 0.5112, 0.4551, 0.5133, 0.4551, 0.5133, 0.1451, 0.881, 0.1453, 0.8774, 0.1453, 0.8774, 0.4795, 0.5112, 0.4792, 0.5133, 0.4792, 0.5133, 0.1321, 0.881, 0.1319, 0.8774, 0.1319, 0.8774, 0.4769, 0.5112, 0.4795, 0.5112, 0.4792, 0.5133, 0.1321, 0.881, 0.1319, 0.8774, 0.1333, 0.8774, 0.1439, 0.8774, 0.1438, 0.881, 0.1451, 0.881, 0.4551, 0.5133, 0.4575, 0.5133, 0.4574, 0.5112, 0.4574, 0.5112, 0.4575, 0.5133, 0.4768, 0.5133, 0.1438, 0.881, 0.1439, 0.8774, 0.1333, 0.8774, 0.4744, 0.5112, 0.4769, 0.5112, 0.4768, 0.5133, 0.1334, 0.881, 0.1333, 0.8774, 0.1346, 0.8774, 0.1333, 0.8774, 0.1319, 0.8774, 0.1321, 0.881, 0.4792, 0.5133, 0.4795, 0.5112, 0.4769, 0.5112, 0.1439, 0.8774, 0.1453, 0.8774, 0.1451, 0.881, 0.4551, 0.5133, 0.4548, 0.5112, 0.4574, 0.5112, 0.4608, 0.5444, 0.4735, 0.5444, 0.4737, 0.5465, 0.1421, 0.8254, 0.1351, 0.8254, 0.135, 0.8218, 0.4599, 0.5112, 0.4598, 0.5133, 0.4575, 0.5133, 0.1438, 0.881, 0.1426, 0.881, 0.1426, 0.8774, 0.4608, 0.5444, 0.4606, 0.5465, 0.4598, 0.5133, 0.1421, 0.8254, 0.1422, 0.8218, 0.1426, 0.8774, 0.1346, 0.8774, 0.135, 0.8218, 0.1351, 0.8254, 0.4745, 0.5133, 0.4737, 0.5465, 0.4735, 0.5444, 0.4589, 0.6316, 0.4563, 0.6316, 0.4563, 0.5184, 0.1453, 0.8774, 0.1453, 0.6415, 0.1439, 0.6415, 0.1333, 0.6415, 0.1319, 0.6415, 0.1319, 0.8774, 0.1439, 0.6415, 0.1453, 0.6415, 0.1453, 0.8774, 0.4797, 0.5735, 0.4797, 0.5195, 0.4773, 0.5195, 0.4577, 0.5195, 0.4581, 0.504, 0.4581, 0.504, 0.4601, 0.5195, 0.4577, 0.5195, 0.4581, 0.504, 0.4773, 0.5195, 0.4797, 0.5195, 0.4793, 0.504, 0.4601, 0.5195, 0.4605, 0.504, 0.4581, 0.504, 0.4773, 0.5195, 0.4769, 0.504, 0.4793, 0.504, 0.4773, 0.5195, 0.4769, 0.504, 0.4605, 0.504, 0.4797, 0.5195, 0.4797, 0.5195, 0.4793, 0.504, 0.4687, 0.5195, 0.4601, 0.5195, 0.4605, 0.504, 0.4687, 0.5195, 0.4687, 0.504, 0.4769, 0.504, 0.1487, 0.778, 0.1483, 0.8482, 0.1475, 0.7976, 0.1336, 0.6683, 0.1372, 0.778, 0.1336, 0.7843, 0.1483, 0.8482, 0.1384, 0.7976, 0.1475, 0.7976, 0.1487, 0.778, 0.1522, 0.6683, 0.1522, 0.7843, 0.1483, 0.8482, 0.1384, 0.7976, 0.1375, 0.8482, 0.1456, 0.5148, 0.1456, 0.6246, 0.1456, 0.5148, 0.1531, 0.786, 0.1486, 0.8613, 0.1531, 0.786, 0.1341, 0.5148, 0.1341, 0.6246, 0.1341, 0.5148, 0.1372, 0.778, 0.1375, 0.8482, 0.1336, 0.7843, 0.1487, 0.778, 0.1483, 0.8482, 0.1522, 0.7843, 0.1372, 0.778, 0.1375, 0.8482, 0.1384, 0.7976, 0.1336, 0.6683, 0.1372, 0.778, 0.1372, 0.6683, 0.1373, 0.8613, 0.1327, 0.786, 0.1373, 0.8613, 0.1341, 0.6246, 0.1353, 0.6442, 0.1341, 0.6246, 0.1444, 0.6442, 0.1456, 0.6246, 0.1444, 0.6442, 0.1444, 0.6442, 0.1353, 0.6442, 0.1444, 0.6442, 0.1486, 0.8613, 0.1373, 0.8613, 0.1486, 0.8613, 0.1531, 0.6683, 0.1531, 0.786, 0.1531, 0.6683, 0.1327, 0.6683, 0.1327, 0.786, 0.1327, 0.6683, 0.1274, 0.9379, 0.1311, 0.9907, 0.1265, 0.939, 0.1274, 0.9379, 0.1311, 0.9907, 0.1313, 0.9817, 0.146, 0.9379, 0.1424, 0.9907, 0.1469, 0.939, 0.1424, 0.9907, 0.146, 0.9379, 0.1469, 0.939, 0.1265, 0.8582, 0.1274, 0.9379, 0.1265, 0.939, 0.1274, 0.9379, 0.1265, 0.8582, 0.1265, 0.939, 0.1469, 0.8582, 0.146, 0.9379, 0.1469, 0.939, 0.146, 0.9379, 0.1469, 0.8582, 0.1469, 0.939, 0.1313, 0.9817, 0.1424, 0.9907, 0.1311, 0.9907, 0.1313, 0.9817, 0.1424, 0.9907, 0.1421, 0.9817, 0.1522, 0.6683, 0.1487, 0.778, 0.1522, 0.7843, 0.1508, 0.8391, 0.1481, 0.6904, 0.1481, 0.8391, 0.126, 0.6904, 0.1234, 0.8391, 0.126, 0.8391, 0.4714, 0.7895, 0.4707, 0.7895, 0.4642, 0.7895, 0.126, 0.8391, 0.1464, 0.9433, 0.1278, 0.9433, 0.1508, 0.8391, 0.1508, 0.6904, 0.1508, 0.6904, 0.1306, 0.9433, 0.1464, 0.9433, 0.1278, 0.9433, 0.1481, 0.8391, 0.149, 0.9433, 0.1464, 0.9433, 0.126, 0.8391, 0.1251, 0.9433, 0.1234, 0.8391, 0.126, 0.8391, 0.1251, 0.9433, 0.1278, 0.9433, 0.1481, 0.8391, 0.149, 0.9433, 0.1508, 0.8391, 0.149, 0.9433, 0.1508, 0.8391, 0.149, 0.9433, 0.126, 0.8391, 0.1464, 0.9433, 0.1481, 0.8391, 0.1234, 0.8391, 0.1251, 0.9433, 0.1234, 0.8391, 0.1234, 0.8391, 0.1234, 0.6904, 0.1234, 0.6904, 0.1481, 0.6904, 0.1508, 0.8391, 0.1481, 0.8391, 0.126, 0.6904, 0.1234, 0.8391, 0.1234, 0.6904, 0.1234, 0.5229, 0.1234, 0.5229, 0.1371, 0.5118, 0.1371, 0.5118, 0.1481, 0.5229, 0.1508, 0.5229, 0.1371, 0.5118, 0.1508, 0.5229, 0.1481, 0.5229, 0.126, 0.5229, 0.1481, 0.5229, 0.1371, 0.5118, 0.1371, 0.5118, 0.1234, 0.5229, 0.126, 0.5229, 0.126, 0.5229, 0.1234, 0.5229, 0.1371, 0.5118, 0.1508, 0.5229, 0.1508, 0.5229, 0.1371, 0.5118, 0.1371, 0.5118, 0.1481, 0.5229, 0.126, 0.5229, 0.126, 0.6904, 0.1481, 0.8391, 0.1481, 0.6904, 0.1405, 0.5927, 0.1275, 0.6208, 0.1405, 0.6208, 0.1443, 0.9433, 0.149, 0.9433, 0.149, 0.9433, 0.1251, 0.9433, 0.1298, 0.9433, 0.1251, 0.9433, 0.1298, 0.9433, 0.1278, 0.9433, 0.1306, 0.9433, 0.1278, 0.9433, 0.1298, 0.9433, 0.1306, 0.9433, 0.1464, 0.9433, 0.1443, 0.9433, 0.1436, 0.9433, 0.1443, 0.9433, 0.1464, 0.9433, 0.1436, 0.9433, 0.1267, 0.6208, 0.1275, 0.5927, 0.1275, 0.6208, 0.1412, 0.6208, 0.1405, 0.5927, 0.1405, 0.6208, 0.1267, 0.6208, 0.1267, 0.5927, 0.1267, 0.6208, 0.1412, 0.6208, 0.1412, 0.5927, 0.1412, 0.6208, 0.1275, 0.6208, 0.1267, 0.5927, 0.1267, 0.6208, 0.1405, 0.6208, 0.1412, 0.5927, 0.1412, 0.6208, 0.1275, 0.6208, 0.1405, 0.5927, 0.1405, 0.6208, 0.1464, 0.9433, 0.1306, 0.9433, 0.1278, 0.9433, 0.126, 0.8391, 0.1481, 0.6904, 0.1481, 0.8391, 0.4707, 0.7895, 0.4577, 0.7895, 0.4642, 0.7895, 0.4577, 0.7895, 0.4569, 0.7895, 0.4642, 0.7895, 0.4569, 0.7895, 0.4569, 0.7895, 0.4642, 0.7895, 0.4707, 0.7895, 0.4714, 0.7895, 0.4642, 0.7895, 0.4714, 0.7895, 0.4714, 0.7895, 0.4642, 0.7895, 0.4577, 0.7895, 0.4707, 0.7895, 0.4642, 0.7895, 0.4569, 0.7895, 0.4577, 0.7895, 0.4642, 0.7895, 0.481, 0.5549, 0.481, 0.5181, 0.481, 0.8778, 0.4683, 0.8487, 0.481, 0.5549, 0.481, 0.8487, 0.4683, 0.5181, 0.4683, 0.5549, 0.4683, 0.8778, 0.4683, 0.8778, 0.481, 0.8487, 0.481, 0.8778, 0.481, 0.8778, 0.4683, 0.8778, 0.481, 0.8778, 0.4683, 0.5549, 0.481, 0.5181, 0.481, 0.5549, 0.4683, 0.5181, 0.481, 0.5181, 0.481, 0.5181, 0.1487, 0.778, 0.1522, 0.7843, 0.1483, 0.8482, 0.1336, 0.6683, 0.1372, 0.6683, 0.1372, 0.778, 0.1483, 0.8482, 0.1375, 0.8482, 0.1384, 0.7976, 0.1487, 0.778, 0.1487, 0.6683, 0.1522, 0.6683, 0.1483, 0.8482, 0.1475, 0.7976, 0.1384, 0.7976, 0.1456, 0.5148, 0.1456, 0.6246, 0.1456, 0.6246, 0.1531, 0.786, 0.1486, 0.8613, 0.1486, 0.8613, 0.1341, 0.5148, 0.1341, 0.6246, 0.1341, 0.6246, 0.1372, 0.778, 0.1384, 0.7976, 0.1375, 0.8482, 0.1487, 0.778, 0.1475, 0.7976, 0.1483, 0.8482, 0.1372, 0.778, 0.1336, 0.7843, 0.1375, 0.8482, 0.1336, 0.6683, 0.1336, 0.7843, 0.1372, 0.778, 0.1373, 0.8613, 0.1327, 0.786, 0.1327, 0.786, 0.1341, 0.6246, 0.1353, 0.6442, 0.1353, 0.6442, 0.1444, 0.6442, 0.1456, 0.6246, 0.1456, 0.6246, 0.1444, 0.6442, 0.1353, 0.6442, 0.1353, 0.6442, 0.1486, 0.8613, 0.1373, 0.8613, 0.1373, 0.8613, 0.1531, 0.6683, 0.1531, 0.786, 0.1531, 0.786, 0.1327, 0.6683, 0.1327, 0.786, 0.1327, 0.786, 0.1274, 0.9379, 0.1313, 0.9817, 0.1311, 0.9907, 0.1274, 0.9379, 0.1265, 0.939, 0.1311, 0.9907, 0.146, 0.9379, 0.1421, 0.9817, 0.1424, 0.9907, 0.1424, 0.9907, 0.1421, 0.9817, 0.146, 0.9379, 0.1265, 0.8582, 0.1274, 0.8582, 0.1274, 0.9379, 0.1274, 0.9379, 0.1274, 0.8582, 0.1265, 0.8582, 0.1469, 0.8582, 0.146, 0.8582, 0.146, 0.9379, 0.146, 0.9379, 0.146, 0.8582, 0.1469, 0.8582, 0.1313, 0.9817, 0.1421, 0.9817, 0.1424, 0.9907, 0.1313, 0.9817, 0.1311, 0.9907, 0.1424, 0.9907, 0.1522, 0.6683, 0.1487, 0.6683, 0.1487, 0.778, 0.1508, 0.8391, 0.1508, 0.6904, 0.1481, 0.6904, 0.126, 0.6904, 0.1234, 0.6904, 0.1234, 0.8391, 0.126, 0.8391, 0.1481, 0.8391, 0.1464, 0.9433, 0.1508, 0.8391, 0.1508, 0.8391, 0.1508, 0.6904, 0.1306, 0.9433, 0.1436, 0.9433, 0.1464, 0.9433, 0.1481, 0.8391, 0.1508, 0.8391, 0.149, 0.9433, 0.126, 0.8391, 0.1278, 0.9433, 0.1251, 0.9433, 0.126, 0.8391, 0.1234, 0.8391, 0.1251, 0.9433, 0.1481, 0.8391, 0.1464, 0.9433, 0.149, 0.9433, 0.149, 0.9433, 0.1508, 0.8391, 0.1508, 0.8391, 0.126, 0.8391, 0.1278, 0.9433, 0.1464, 0.9433, 0.1234, 0.8391, 0.1251, 0.9433, 0.1251, 0.9433, 0.1234, 0.8391, 0.1234, 0.8391, 0.1234, 0.6904, 0.1481, 0.6904, 0.1508, 0.6904, 0.1508, 0.8391, 0.126, 0.6904, 0.126, 0.8391, 0.1234, 0.8391, 0.126, 0.6904, 0.126, 0.8391, 0.1481, 0.8391, 0.1405, 0.5927, 0.1275, 0.5927, 0.1275, 0.6208, 0.1443, 0.9433, 0.1443, 0.9433, 0.149, 0.9433, 0.1251, 0.9433, 0.1298, 0.9433, 0.1298, 0.9433, 0.1298, 0.9433, 0.1251, 0.9433, 0.1278, 0.9433, 0.1278, 0.9433, 0.1251, 0.9433, 0.1298, 0.9433, 0.1464, 0.9433, 0.149, 0.9433, 0.1443, 0.9433, 0.1443, 0.9433, 0.149, 0.9433, 0.1464, 0.9433, 0.1267, 0.6208, 0.1267, 0.5927, 0.1275, 0.5927, 0.1412, 0.6208, 0.1412, 0.5927, 0.1405, 0.5927, 0.1267, 0.6208, 0.1267, 0.5927, 0.1267, 0.5927, 0.1412, 0.6208, 0.1412, 0.5927, 0.1412, 0.5927, 0.1275, 0.6208, 0.1275, 0.5927, 0.1267, 0.5927, 0.1405, 0.6208, 0.1405, 0.5927, 0.1412, 0.5927, 0.1275, 0.6208, 0.1275, 0.5927, 0.1405, 0.5927, 0.1464, 0.9433, 0.1436, 0.9433, 0.1306, 0.9433, 0.126, 0.8391, 0.126, 0.6904, 0.1481, 0.6904, 0.481, 0.5181, 0.481, 0.8778, 0.481, 0.5181, 0.481, 0.8778, 0.481, 0.8778, 0.481, 0.5181, 0.481, 0.8778, 0.481, 0.8487, 0.481, 0.5549, 0.4683, 0.8487, 0.4683, 0.5549, 0.481, 0.5549, 0.4683, 0.5549, 0.4683, 0.8487, 0.4683, 0.8778, 0.4683, 0.8778, 0.4683, 0.8778, 0.4683, 0.5181, 0.4683, 0.8778, 0.4683, 0.5181, 0.4683, 0.5181, 0.4683, 0.8778, 0.4683, 0.8487, 0.481, 0.8487, 0.481, 0.8778, 0.4683, 0.8778, 0.4683, 0.8778, 0.4683, 0.5549, 0.4683, 0.5181, 0.481, 0.5181, 0.4683, 0.5181, 0.4683, 0.5181, 0.481, 0.5181])
me_cube_010.materials.append(mat_gradient_texture_001)
me_cube_010.update()
me_cube_010.normals_split_custom_set([tuple(v) for v in zip(*[iter([7.238e-14, -1.0, -1.159e-05, 4.247e-06, -1.0, -4.884e-06, 2.094e-06, -1.0, -1.835e-05, -0.5493, -0.5692, 0.6117, -0.5493, -0.5692, 0.6117, -0.5493, -0.5692, 0.6117, 2.094e-06, -1.0, -1.835e-05, 0.0, -1.0, -2.697e-05, 7.238e-14, -1.0, -1.159e-05, -0.7932, 0.0, 0.609, -0.7932, 0.0, 0.609, -0.7932, 0.0, 0.609, 0.0, 1.0, -2.745e-05, 0.0, 1.0, -2.787e-05, 0.0, 1.0, -2.742e-05, 0.7932, 0.0, 0.609, 0.7932, 0.0, 0.609, 0.7932, 0.0, 0.609, -0.695, 0.719, 0.0005012, -0.6951, 0.719, 0.0004379, -0.695, 0.719, 0.0005358, 0.5498, -0.5695, 0.6111, 0.5508, -0.57, 0.6097, 0.5512, -0.5703, 0.609, 0.0, -1.0, -2.769e-05, -2.094e-06, -1.0, -1.882e-05, 7.238e-14, -1.0, -1.159e-05, -5.79e-13, -4.572e-09, -1.0, -7.978e-06, 3.481e-06, -1.0, -4.425e-06, 8.843e-06, -1.0, -5.79e-13, -4.572e-09, -1.0, -4.425e-06, 8.843e-06, -1.0, 4.425e-06, 8.843e-06, -1.0, -5.79e-13, -4.572e-09, -1.0, 7.977e-06, -3.485e-06, -1.0, 4.423e-06, -8.85e-06, -1.0, -5.79e-13, -4.572e-09, -1.0, -4.423e-06, -8.85e-06, -1.0, -7.977e-06, -3.485e-06, -1.0, -1.0, 0.0, -2.202e-05, -1.0, 0.0, -2.202e-05, -1.0, 0.0, -2.202e-05, -5.79e-13, -4.572e-09, -1.0, 7.978e-06, 3.481e-06, -1.0, 7.977e-06, -3.485e-06, -1.0, -4.423e-06, -8.85e-06, -1.0, -5.79e-13, -4.572e-09, -1.0, 1.888e-13, -1.372e-05, -1.0, 0.695, -0.719, 0.0005014, 0.6951, -0.719, 0.0004377, 0.695, -0.719, 0.0005362, 0.0, 0.791, 0.6118, 0.0, 0.791, 0.6118, 0.0, 0.791, 0.6118, -5.79e-13, -4.572e-09, -1.0, 4.425e-06, 8.843e-06, -1.0, 7.978e-06, 3.481e-06, -1.0, 0.0, -0.791, 0.6118, 0.0, -0.791, 0.6118, 0.0, -0.791, 0.6118, 1.0, 0.0, -2.202e-05, 1.0, 0.0, -2.202e-05, 1.0, 0.0, -2.202e-05, 0.5493, 0.5692, 0.6117, 0.5493, 0.5692, 0.6117, 0.5493, 0.5692, 0.6117, -0.5498, 0.5695, 0.611, -0.5508, 0.57, 0.6097, -0.5512, 0.5703, 0.609, -0.695, -0.719, 0.000501, -0.6951, -0.719, 0.0004375, -0.6951, -0.7189, 0.0004028, 0.0, -0.791, 0.6118, 0.0, -0.791, 0.6118, 0.0, -0.791, 0.6118, 0.5858, -0.7864, 0.1957, 0.587, -0.7853, 0.1968, 0.5875, -0.7848, 0.1973, 0.0, -0.791, 0.6118, 0.0, -0.791, 0.6118, 0.0, -0.791, 0.6118, -0.5853, -0.787, 0.1952, -0.5853, -0.787, 0.1952, -0.5853, -0.787, 0.1952, -5.79e-13, -4.572e-09, -1.0, 4.423e-06, -8.85e-06, -1.0, 1.888e-13, -1.372e-05, -1.0, 7.238e-14, -1.0, -1.159e-05, -2.094e-06, -1.0, -1.882e-05, -4.247e-06, -1.0, -4.822e-06, 7.238e-14, -1.0, -1.159e-05, -4.247e-06, -1.0, -4.822e-06, 4.247e-06, -1.0, -4.884e-06, 0.6853, 0.7283, 0.0, 0.6853, 0.7283, 0.0, 0.6852, 0.7283, 0.0, -0.6853, 0.7283, 0.0, -0.6853, 0.7283, 0.0, -0.6853, 0.7283, 0.0, 0.6853, -0.7283, 0.0, 0.6853, -0.7283, 0.0, 0.6853, -0.7283, 0.0, 0.0, -1.0, 0.0, 0.0, -1.0, 0.0, 0.0, -1.0, 0.0, 0.0, 1.0, 0.0, 0.0, 1.0, 0.0, 0.0, 1.0, 0.0, -1.0, 0.0, 0.0, -1.0, 0.0, 0.0, -1.0, 0.0, 0.0, 1.0, 0.0, 0.0, 1.0, 0.0, 0.0, 1.0, 0.0, 0.0, -0.6853, -0.7283, 0.0, -0.6853, -0.7283, 0.0, -0.6853, -0.7283, 0.0, 0.0, 0.0, 1.0, 0.0, 0.0, 1.0, 0.0, 0.0, 1.0, -3.479e-06, -4.642e-06, 1.0, 2.83e-06, -3.737e-06, 1.0, 3.479e-06, -4.642e-06, 1.0, 3.456e-07, -2.902e-07, 1.0, -2.83e-06, -3.737e-06, 1.0, -3.479e-06, -4.642e-06, 1.0, -1.372e-06, 2.902e-07, 1.0, 1.453e-06, 0.0, 1.0, 3.456e-07, -2.902e-07, 1.0, -1.372e-06, 2.902e-07, 1.0, -2.83e-06, 3.737e-06, 1.0, -8.341e-07, 0.0, 1.0, -3.479e-06, 4.642e-06, 1.0, 2.83e-06, 3.737e-06, 1.0, -2.83e-06, 3.737e-06, 1.0, 7.391e-07, 2.902e-07, 1.0, 2.83e-06, 3.737e-06, 1.0, 3.479e-06, 4.642e-06, 1.0, 3.205e-07, -2.902e-07, 1.0, -2.767e-07, 0.0, 1.0, 7.391e-07, 2.902e-07, 1.0, 3.205e-07, -2.902e-07, 1.0, 2.83e-06, -3.737e-06, 1.0, -8.341e-07, 0.0, 1.0, 0.6941, 0.7199, 0.0005102, 0.6941, 0.7199, 0.0005641, 0.6941, 0.7199, 0.0006128, 0.0, -1.0, -8.538e-08, 0.0, -1.0, -7.513e-08, 0.0, -1.0, -8.658e-08, 0.0, -1.0, -7.513e-08, 0.0, -1.0, 0.0, 0.0, -1.0, -5.178e-08, -1.0, 0.0, 0.0, -1.0, 0.0, 0.0, -1.0, 0.0, 0.0, 1.0, 0.0, 0.0, 1.0, 0.0, 0.0, 1.0, 0.0, 0.0, 0.0, 1.0, -6.197e-07, 0.0, 1.0, 3.747e-07, 0.0, 1.0, -6.936e-07, 0.0, -1.0, 0.0, 0.0, -1.0, 0.0, 0.0, -1.0, 0.0, 0.0, -1.0, -4.505e-08, 0.0, -1.0, 8.471e-08, 0.0, -1.0, 0.0, 0.0, 1.0, -7.386e-09, 0.0, 1.0, -1.601e-08, 0.0, 1.0, 0.0, -0.6944, -0.7196, 0.0003506, -0.6944, -0.7196, 0.0003506, -0.6944, -0.7196, 0.0003506, -1.0, 0.0, 0.0, -1.0, 0.0, 0.0, -1.0, 0.0, 0.0, 1.0, 0.0, 0.0, 1.0, 0.0, 0.0, 1.0, 0.0, 0.0, -0.6941, 0.7199, 0.0005633, -0.6941, 0.7199, 0.0005096, -0.6941, 0.7199, 0.0006119, -0.6941, -0.7199, 0.0005635, -0.6941, -0.7199, 0.0005099, -0.6941, -0.7198, 0.0004615, 0.0, -1.0, 7.024e-08, 0.0, -1.0, -4.505e-08, 0.0, -1.0, 3.234e-08, 0.4585, 0.0, -0.8887, 0.4585, 0.0, -0.8887, 0.4585, 0.0, -0.8887, 0.458, 0.0, 0.8889, 0.458, 0.0, 0.8889, 0.458, 0.0, 0.8889, -0.4585, 0.0, -0.8887, -0.4585, 0.0, -0.8887, -0.4585, 0.0, -0.8887, -0.458, 0.0, 0.8889, -0.458, 0.0, 0.8889, -0.458, 0.0, 0.8889, -0.3177, -0.3296, -0.8891, -0.3167, -0.3288, -0.8897, -0.3161, -0.3283, -0.8901, -0.3163, -0.3283, 0.89, -0.3173, -0.3291, 0.8894, -0.3157, -0.3278, 0.8904, 0.3173, 0.3291, 0.8894, 0.3163, 0.3283, 0.89, 0.3179, 0.3296, 0.889, 0.3168, 0.3288, -0.8897, 0.3177, 0.3296, -0.889, 0.3183, 0.3301, -0.8887, 0.0, 0.4557, -0.8901, 0.0, 0.4557, -0.8901, 0.0, 0.4557, -0.8901, 0.0, 0.4553, 0.8903, 0.0, 0.4553, 0.8903, 0.0, 0.4553, 0.8903, 0.004574, -0.4274, -0.9041, 0.004574, -0.4274, -0.9041, 0.004574, -0.4274, -0.9041, 0.004525, -0.43, 0.9028, 0.004525, -0.43, 0.9028, 0.004525, -0.43, 0.9028, -0.3173, 0.3292, 0.8894, -0.3163, 0.3283, 0.89, -0.3157, 0.3278, 0.8904, -0.3167, 0.3288, -0.8897, -0.3177, 0.3296, -0.889, -0.3161, 0.3283, -0.8901, 0.3173, -0.3292, 0.8894, 0.3163, -0.3283, 0.89, 0.3157, -0.3278, 0.8904, 0.3167, -0.3288, -0.8897, 0.3177, -0.3296, -0.8891, 0.3161, -0.3283, -0.8901, 0.0, -0.4287, -0.9035, 0.0, -0.4287, -0.9035, 0.0, -0.4287, -0.9035, 0.0, -0.4287, 0.9035, 0.0, -0.4287, 0.9035, 0.0, -0.4287, 0.9035, 0.0, -0.4557, -0.8901, 0.0, -0.4557, -0.8901, 0.0, -0.4557, -0.8901, 0.0, -0.4553, 0.8903, 0.0, -0.4553, 0.8903, 0.0, -0.4553, 0.8903, 0.8591, -0.4287, -0.2797, 0.8591, -0.4287, -0.2797, 0.8591, -0.4287, -0.2797, -0.8591, -0.4287, 0.2797, -0.8591, -0.4287, 0.2797, -0.8591, -0.4287, 0.2797, 0.8591, -0.4287, 0.2797, 0.8591, -0.4287, 0.2797, 0.8591, -0.4287, 0.2797, -0.8591, -0.4287, -0.2797, -0.8591, -0.4287, -0.2797, -0.8591, -0.4287, -0.2797, 0.6941, -0.7199, 0.0005641, 0.6941, -0.7199, 0.0005102, 0.6941, -0.7199, 0.0006129, 0.6942, 0.7198, 0.0004654, 0.6942, 0.7198, 0.0004654, 0.6942, 0.7198, 0.0004654, -0.6943, 0.7196, 0.0003746, -0.6942, 0.7198, 0.0004416, -0.6942, 0.7198, 0.0004655, 0.6943, -0.7196, 0.0003745, 0.6942, -0.7198, 0.0004415, 0.6942, -0.7198, 0.0004653, 0.6951, 0.719, 0.0004375, 0.695, 0.719, 0.0005009, 0.695, 0.719, 0.0005356, -0.6897, -2.823e-05, -0.7241, -0.6901, -5.819e-05, -0.7237, -0.6894, 0.0, -0.7244, -0.4666, -0.4829, -0.741, -0.4654, -0.4822, -0.7422, -0.4647, -0.4818, -0.7429, 0.4677, 0.4839, -0.7396, 0.4675, 0.4838, -0.7399, 0.4672, 0.4836, -0.7402, -0.4677, 0.4839, -0.7396, -0.4674, 0.4837, -0.74, -0.468, 0.4841, -0.7394, 0.4666, -0.4829, -0.741, 0.4654, -0.4822, -0.7422, 0.4673, -0.4833, -0.7403, 0.0, 0.8029, -0.5961, 0.0, 0.8029, -0.5961, 0.0, 0.8029, -0.5961, 0.6897, -2.535e-05, -0.7241, 0.6901, -5.806e-05, -0.7237, 0.6905, -8.492e-05, -0.7234, 2.002e-07, -0.7995, -0.6007, 0.0002835, -0.7979, -0.6028, 2.78e-10, -0.7968, -0.6042, 2.002e-07, -0.7995, -0.6007, -0.0002865, -0.7979, -0.6028, 0.0, -0.8005, -0.5993, -5.79e-13, -4.572e-09, -1.0, -7.977e-06, -3.485e-06, -1.0, -7.978e-06, 3.481e-06, -1.0, -0.5512, -0.5703, 0.609, -0.5512, -0.5703, 0.609, -0.5512, -0.5703, 0.609, 2.094e-06, -1.0, -1.835e-05, 0.0, -1.0, -2.713e-05, 0.0, -1.0, -2.697e-05, -0.7932, 0.0, 0.609, -0.7932, 0.0, 0.609, -0.7932, 0.0, 0.609, 0.0, 1.0, -2.745e-05, 0.0, 1.0, -2.789e-05, 0.0, 1.0, -2.787e-05, 0.7932, 0.0, 0.609, 0.7932, 0.0, 0.609, 0.7932, 0.0, 0.609, -0.695, 0.719, 0.0005012, -0.6951, 0.7189, 0.0004033, -0.6951, 0.719, 0.0004379, 0.5498, -0.5695, 0.6111, 0.5493, -0.5692, 0.6117, 0.5508, -0.57, 0.6097, 0.0, -1.0, -2.769e-05, 0.0, -1.0, -2.783e-05, -2.094e-06, -1.0, -1.882e-05, -1.0, 0.0, -2.202e-05, -1.0, 0.0, -2.202e-05, -1.0, 0.0, -2.202e-05, 0.695, -0.719, 0.0005014, 0.6951, -0.7189, 0.0004028, 0.6951, -0.719, 0.0004377, 0.0, 0.791, 0.6118, 0.0, 0.791, 0.6118, 0.0, 0.791, 0.6118, 0.0, -0.791, 0.6118, 0.0, -0.791, 0.6118, 0.0, -0.791, 0.6118, 1.0, 0.0, -2.202e-05, 1.0, 0.0, -2.202e-05, 1.0, 0.0, -2.202e-05, 0.5512, 0.5703, 0.609, 0.5512, 0.5703, 0.609, 0.5512, 0.5703, 0.609, -0.5498, 0.5695, 0.611, -0.5493, 0.5692, 0.6117, -0.5508, 0.57, 0.6097, -0.695, -0.719, 0.000501, -0.695, -0.719, 0.0005358, -0.6951, -0.719, 0.0004375, 0.0, -0.791, 0.6118, 0.0, -0.791, 0.6118, 0.0, -0.791, 0.6118, 0.5858, -0.7864, 0.1957, 0.5853, -0.787, 0.1952, 0.587, -0.7853, 0.1968, 0.0, -0.791, 0.6118, 0.0, -0.791, 0.6118, 0.0, -0.791, 0.6118, -0.5875, -0.7848, 0.1973, -0.5875, -0.7848, 0.1973, -0.5875, -0.7848, 0.1973, 0.6853, 0.7283, 0.0, 0.6853, 0.7283, 0.0, 0.6853, 0.7283, 0.0, -0.6853, 0.7283, 0.0, -0.6853, 0.7283, 0.0, -0.6853, 0.7283, 0.0, 0.6852, -0.7283, 0.0, 0.6852, -0.7283, 0.0, 0.6852, -0.7283, 0.0, 0.0, -1.0, 0.0, 0.0, -1.0, 0.0, 0.0, -1.0, 0.0, 0.0, 1.0, 0.0, 0.0, 1.0, 0.0, 0.0, 1.0, 0.0, -1.0, 0.0, 0.0, -1.0, 0.0, 0.0, -1.0, 0.0, 0.0, 1.0, 0.0, 0.0, 1.0, 0.0, 0.0, 1.0, 0.0, 0.0, -0.6853, -0.7283, 0.0, -0.6853, -0.7283, 0.0, -0.6853, -0.7283, 0.0, 0.0, 0.0, 1.0, 0.0, 0.0, 1.0, 0.0, 0.0, 1.0, -3.479e-06, -4.642e-06, 1.0, -2.83e-06, -3.737e-06, 1.0, 2.83e-06, -3.737e-06, 1.0, 3.456e-07, -2.902e-07, 1.0, 1.453e-06, 0.0, 1.0, -2.83e-06, -3.737e-06, 1.0, -1.372e-06, 2.902e-07, 1.0, -8.341e-07, 0.0, 1.0, 1.453e-06, 0.0, 1.0, -1.372e-06, 2.902e-07, 1.0, -3.479e-06, 4.642e-06, 1.0, -2.83e-06, 3.737e-06, 1.0, -3.479e-06, 4.642e-06, 1.0, 3.479e-06, 4.642e-06, 1.0, 2.83e-06, 3.737e-06, 1.0, 7.391e-07, 2.902e-07, 1.0, -2.767e-07, 0.0, 1.0, 2.83e-06, 3.737e-06, 1.0, 3.205e-07, -2.902e-07, 1.0, -8.341e-07, 0.0, 1.0, -2.767e-07, 0.0, 1.0, 3.205e-07, -2.902e-07, 1.0, 3.479e-06, -4.642e-06, 1.0, 2.83e-06, -3.737e-06, 1.0, 0.6941, 0.7199, 0.0005102, 0.6941, 0.7198, 0.0004615, 0.6941, 0.7199, 0.0005641, 0.0, -1.0, 0.0, 0.0, -1.0, 0.0, 0.0, -1.0, 0.0, 0.0, -1.0, -7.513e-08, 0.0, -1.0, -5.178e-08, 0.0, -1.0, -8.658e-08, 0.0, -1.0, 0.0, 0.0, -1.0, 0.0, 0.0, -1.0, 0.0, -1.0, 0.0, 0.0, -1.0, 0.0, 0.0, -1.0, 0.0, 0.0, 1.0, 0.0, 0.0, 1.0, 0.0, 0.0, 1.0, 0.0, 0.0, 0.0, 1.0, -6.197e-07, 0.0, 1.0, 4.485e-07, 0.0, 1.0, 3.747e-07, 0.0, -1.0, -4.505e-08, 0.0, -1.0, 7.024e-08, 0.0, -1.0, 8.471e-08, 0.0, 1.0, -7.386e-09, 0.0, 1.0, -2.34e-08, 0.0, 1.0, -1.601e-08, -0.6942, -0.7198, 0.0004655, -0.6942, -0.7198, 0.0004655, -0.6942, -0.7198, 0.0004655, -1.0, 0.0, 0.0, -1.0, 0.0, 0.0, -1.0, 0.0, 0.0, 1.0, 0.0, 0.0, 1.0, 0.0, 0.0, 1.0, 0.0, 0.0, -0.6941, 0.7199, 0.0005633, -0.6941, 0.7198, 0.000461, -0.6941, 0.7199, 0.0005096, -0.6941, -0.7199, 0.0005635, -0.6941, -0.7199, 0.0006119, -0.6941, -0.7199, 0.0005099, 0.0, -1.0, -4.505e-08, 0.0, -1.0, 1.151e-07, 0.0, -1.0, 3.234e-08, 0.0, -1.0, 3.234e-08, 0.0, -1.0, 3.651e-08, 0.0, -1.0, 7.024e-08, 0.0, -1.0, 3.651e-08, 0.0, -1.0, 0.0, 0.0, -1.0, 7.024e-08, 0.4585, 0.0, -0.8887, 0.4585, 0.0, -0.8887, 0.4585, 0.0, -0.8887, 0.458, 0.0, 0.8889, 0.458, 0.0, 0.8889, 0.458, 0.0, 0.8889, -0.4585, 0.0, -0.8887, -0.4585, 0.0, -0.8887, -0.4585, 0.0, -0.8887, -0.458, 0.0, 0.8889, -0.458, 0.0, 0.8889, -0.458, 0.0, 0.8889, -0.3177, -0.3296, -0.8891, -0.3183, -0.3301, -0.8887, -0.3167, -0.3288, -0.8897, -0.3163, -0.3283, 0.89, -0.3179, -0.3296, 0.889, -0.3173, -0.3291, 0.8894, 0.3173, 0.3291, 0.8894, 0.3157, 0.3278, 0.8904, 0.3163, 0.3283, 0.89, 0.3168, 0.3288, -0.8897, 0.3161, 0.3283, -0.8901, 0.3177, 0.3296, -0.889, 0.0, 0.4557, -0.8901, 0.0, 0.4557, -0.8901, 0.0, 0.4557, -0.8901, 0.0, 0.4553, 0.8903, 0.0, 0.4553, 0.8903, 0.0, 0.4553, 0.8903, 0.0, -0.4557, -0.8901, 0.0, -0.4557, -0.8901, 0.0, -0.4557, -0.8901, 0.0, -0.4553, 0.8903, 0.0, -0.4553, 0.8903, 0.0, -0.4553, 0.8903, -0.3173, 0.3292, 0.8894, -0.3179, 0.3296, 0.889, -0.3163, 0.3283, 0.89, -0.3167, 0.3288, -0.8897, -0.3183, 0.3301, -0.8887, -0.3177, 0.3296, -0.889, 0.3173, -0.3292, 0.8894, 0.3179, -0.3296, 0.889, 0.3163, -0.3283, 0.89, 0.3167, -0.3288, -0.8897, 0.3183, -0.3301, -0.8887, 0.3177, -0.3296, -0.8891, 0.0, -0.4287, -0.9035, 0.0, -0.4287, -0.9035, 0.0, -0.4287, -0.9035, 0.0, -0.4287, 0.9035, 0.0, -0.4287, 0.9035, 0.0, -0.4287, 0.9035, -0.004574, -0.4274, -0.9041, -0.004574, -0.4274, -0.9041, -0.004574, -0.4274, -0.9041, -0.004525, -0.43, 0.9028, -0.004525, -0.43, 0.9028, -0.004525, -0.43, 0.9028, 0.8591, -0.4287, -0.2797, 0.8591, -0.4287, -0.2797, 0.8591, -0.4287, -0.2797, -0.8591, -0.4287, 0.2797, -0.8591, -0.4287, 0.2797, -0.8591, -0.4287, 0.2797, 0.8591, -0.4287, 0.2797, 0.8591, -0.4287, 0.2797, 0.8591, -0.4287, 0.2797, -0.8591, -0.4287, -0.2797, -0.8591, -0.4287, -0.2797, -0.8591, -0.4287, -0.2797, 0.6941, -0.7199, 0.0005641, 0.6941, -0.7198, 0.0004615, 0.6941, -0.7199, 0.0005102, 0.6944, 0.7196, 0.0003506, 0.6944, 0.7196, 0.0003506, 0.6944, 0.7196, 0.0003506, -0.6943, 0.7196, 0.0003746, -0.6944, 0.7196, 0.0003506, -0.6942, 0.7198, 0.0004416, 0.6943, -0.7196, 0.0003745, 0.6944, -0.7196, 0.0003506, 0.6942, -0.7198, 0.0004415, 0.6951, 0.719, 0.0004375, 0.6951, 0.7189, 0.0004027, 0.695, 0.719, 0.0005009, -0.6897, -2.823e-05, -0.7241, -0.6905, -8.492e-05, -0.7234, -0.6901, -5.819e-05, -0.7237, -0.4666, -0.4829, -0.741, -0.4673, -0.4833, -0.7403, -0.4654, -0.4822, -0.7422, 0.4677, 0.4839, -0.7396, 0.468, 0.4841, -0.7394, 0.4675, 0.4838, -0.7399, -0.4677, 0.4839, -0.7396, -0.4672, 0.4836, -0.7402, -0.4674, 0.4837, -0.74, 0.4666, -0.4829, -0.741, 0.4647, -0.4818, -0.7429, 0.4654, -0.4822, -0.7422, 0.0, 0.8029, -0.5961, 0.0, 0.8029, -0.5961, 0.0, 0.8029, -0.5961, 0.6897, -2.535e-05, -0.7241, 0.6894, 0.0, -0.7244, 0.6901, -5.806e-05, -0.7237, 2.002e-07, -0.7995, -0.6007, 0.0, -0.8005, -0.5993, 0.0002835, -0.7979, -0.6028, 2.002e-07, -0.7995, -0.6007, 2.78e-10, -0.7968, -0.6042, -0.0002865, -0.7979, -0.6028, 2.695e-07, -1.0, 1.733e-07, 1.288e-07, -1.0, 2.564e-07, 1.379e-07, -1.0, 2.717e-07, 0.0, -1.0, 0.0, 0.0, -1.0, 5.64e-08, 0.0, -1.0, 5.444e-08, 1.288e-07, -1.0, 2.564e-07, 3.711e-08, -1.0, 3.022e-08, 1.379e-07, -1.0, 2.717e-07, 2.695e-07, -1.0, 1.733e-07, 2.877e-07, -1.0, -1.208e-08, 2.771e-07, -1.0, 1.014e-07, 0.0, 1.0, 4.307e-08, 0.0, 1.0, -3.356e-08, 0.0, 1.0, -2.002e-08, -1.0, 0.0, 0.0, -1.0, 0.0, 0.0, -1.0, 0.0, 0.0, 0.7071, 0.0, 0.7071, 0.7071, 0.0, 0.7071, 0.7071, 0.0, 0.7071, 1.0, 0.0, 0.0, 1.0, 0.0, 0.0, 1.0, 0.0, 0.0, 0.0, -1.0, 5.64e-08, 5.177e-08, -1.0, 5.24e-08, 0.0, -1.0, 5.444e-08, 0.0, 1.0, 2.645e-09, 0.0, 1.0, 4.307e-08, 0.0, 1.0, 2.726e-08, 0.0, 1.0, 6.447e-08, 0.0, 1.0, -2.002e-08, 0.0, 1.0, -3.356e-08, 0.0, 1.0, 0.0, 0.0, 1.0, 0.0, 0.0, 1.0, 0.0, -0.7071, 0.0, 0.7071, -0.7071, 0.0, 0.7071, -0.7071, 0.0, 0.7071, 0.7071, 0.0, -0.7071, 0.7071, 0.0, -0.7071, 0.7071, 0.0, -0.7071, -0.7071, 0.0, -0.7071, -0.7071, 0.0, -0.7071, -0.7071, 0.0, -0.7071, 0.0, 0.0, -1.0, 0.0, 0.0, -1.0, 0.0, 0.0, -1.0, 1.181e-07, 0.0, 1.0, 2.592e-08, 0.0, 1.0, 1.44e-07, 0.0, 1.0, 1.0, 0.0, 0.0, 1.0, 0.0, 0.0, 1.0, 0.0, 0.0, -1.0, 0.0, 0.0, -1.0, 0.0, 0.0, -1.0, 0.0, 0.0, -0.5313, -0.6593, 0.532, -0.5324, -0.6579, 0.5326, -0.533, -0.6572, 0.533, -0.5313, 0.6593, 0.532, -0.5324, 0.6579, 0.5326, -0.5307, 0.6601, 0.5317, 0.5313, 0.6593, 0.532, 0.5324, 0.6579, 0.5326, 0.533, 0.6572, 0.533, 0.5324, -0.6579, 0.5326, 0.5313, -0.6593, 0.532, 0.533, -0.6572, 0.533, -0.6686, -0.7436, 8.884e-05, -0.6693, -0.743, 0.0002577, -0.6682, -0.744, -9.408e-08, -0.6682, 0.744, 0.0, -0.6682, 0.744, 0.0, -0.6682, 0.744, 0.0, 0.6686, 0.7436, 8.904e-05, 0.6693, 0.743, 0.0002576, 0.6682, 0.744, 0.0, 0.6682, -0.744, 0.0, 0.6682, -0.744, 0.0, 0.6682, -0.744, 0.0, -4.994e-08, -0.6959, 0.7182, 3.221e-07, -0.6959, 0.7182, -7.486e-08, -0.6959, 0.7182, 0.0, 0.6959, 0.7182, 0.0, 0.6959, 0.7182, 0.0, 0.6959, 0.7182, 0.0, 1.0, 1.371e-08, 0.0, 1.0, 2.645e-09, 0.0, 1.0, 2.726e-08, 0.6875, 0.7262, 0.0007588, 0.6874, 0.7263, 0.0008661, 0.6872, 0.7265, 0.001221, -0.6874, 0.7263, 0.0008658, -0.6875, 0.7262, 0.0007586, -0.6872, 0.7265, 0.001221, 8.394e-07, 0.0, 1.0, 1.302e-06, 0.0, 1.0, -2.262e-14, 0.0, 1.0, 0.0, -0.841, 0.5411, 0.0, -0.841, 0.5411, 0.0, -0.841, 0.5411, 1.0, 0.0, 0.0, 1.0, 0.0, 0.0, 1.0, 0.0, 0.0, -6.602e-07, 0.0, 1.0, 2.754e-07, 0.0, 1.0, -1.377e-07, 0.0, 1.0, 0.4713, -0.4992, 0.7271, 0.4715, -0.4992, 0.7269, 0.4707, -0.4993, 0.7274, -0.4713, -0.4992, 0.7271, -0.4715, -0.4992, 0.7269, -0.4722, -0.4992, 0.7265, -0.4713, 0.4992, 0.7271, -0.4715, 0.4992, 0.7269, -0.4707, 0.4993, 0.7274, 0.4713, 0.4992, 0.7271, 0.4715, 0.4992, 0.7269, 0.4722, 0.4992, 0.7265, 0.7601, 0.0, 0.6498, 0.7601, 0.0, 0.6498, 0.7601, 0.0, 0.6498, 0.0, 0.841, 0.5411, 0.0, 0.841, 0.5411, 0.0, 0.841, 0.5411, -0.7601, 0.0, 0.6498, -0.7601, 0.0, 0.6498, -0.7601, 0.0, 0.6498, -1.0, 0.0, 0.0, -1.0, 0.0, 0.0, -1.0, 0.0, 0.0, 0.6874, -0.7263, 0.0008662, 0.6875, -0.7262, 0.0007589, 0.6872, -0.7265, 0.001221, -0.6874, -0.7263, 0.0008659, -0.6875, -0.7262, 0.0007588, -0.6877, -0.726, 0.0004037, -0.01602, 0.0, -0.9999, -0.01583, 0.0003708, -0.9999, -0.01154, 0.008443, -0.9999, 0.01026, 0.01084, -0.9999, 0.01026, 0.01084, -0.9999, 0.01026, 0.01084, -0.9999, 0.01154, -0.008444, -0.9999, 0.01583, -0.0003708, -0.9999, 0.01026, -0.01084, -0.9999, 0.0, 0.02249, -0.9997, 0.0, 0.02249, -0.9997, 0.0, 0.02249, -0.9997, -0.01154, 0.008443, -0.9999, -0.01583, 0.0003708, -0.9999, -0.01026, 0.01084, -0.9999, -0.01026, -0.01084, -0.9999, -0.01026, -0.01084, -0.9999, -0.01026, -0.01084, -0.9999, 0.01602, 0.0, -0.9999, 0.01583, -0.0003708, -0.9999, 0.01154, -0.008444, -0.9999, 0.0, -0.02249, -0.9997, 0.0, -0.02249, -0.9997, 0.0, -0.02249, -0.9997, 0.0, 1.0, -2.416e-09, 0.0, 1.0, -2.644e-08, 0.0, 1.0, -2.885e-08, 0.0, 1.0, 0.0, 0.0, 1.0, 0.0, 0.0, 1.0, 0.0, 9.752e-07, 0.0, 1.0, 3.518e-07, 0.0, 1.0, 0.0, 0.0, 1.0, -2.758e-07, 0.0, 1.0, -5.713e-07, 0.0, 1.0, -1.358e-07, 0.0, 1.0, -8.373e-08, 0.0, 1.0, -2.313e-07, 0.0, 1.0, 0.0, 0.0, 1.0, -1.377e-07, 0.0, 1.0, -5.713e-07, 0.0, 1.0, -6.602e-07, 0.0, 1.0, 3.002e-07, 0.0, 1.0, 5.253e-07, 0.0, 1.0, 3.301e-07, 0.0, 1.0, 9.752e-07, 0.0, 1.0, 2.754e-07, 0.0, 1.0, 1.32e-06, 0.0, 1.0, 0.7071, -0.7071, 0.0, 0.7071, -0.7071, 0.0, 0.7071, -0.7071, 0.0, -0.7071, 0.7071, 0.0, -0.7071, 0.7071, 0.0, -0.7071, 0.7071, 0.0, 1.0, 0.0, 0.0, 1.0, 0.0, 0.0, 1.0, 0.0, 0.0, -1.0, 0.0, 0.0, -1.0, 0.0, 0.0, -1.0, 0.0, 0.0, 0.7071, 0.7071, 0.0, 0.7071, 0.7071, 0.0, 0.7071, 0.7071, 0.0, -0.7071, -0.7071, 0.0, -0.7071, -0.7071, 0.0, -0.7071, -0.7071, 0.0, 0.0, -1.0, 0.0, 0.0, -1.0, 0.0, 0.0, -1.0, 0.0, 3.002e-07, 0.0, 1.0, 0.0, 0.0, 1.0, -2.313e-07, 0.0, 1.0, 0.0, -1.0, -2.393e-09, 0.0, -1.0, -2.624e-08, 0.0, -1.0, -2.863e-08, 1.302e-06, 0.0, 1.0, -1.302e-06, 0.0, 1.0, -2.262e-14, 0.0, 1.0, -1.302e-06, 0.0, 1.0, -8.394e-07, 0.0, 1.0, -2.262e-14, 0.0, 1.0, -8.394e-07, 0.0, 1.0, 1.217e-07, 0.0, 1.0, -2.262e-14, 0.0, 1.0, 0.0, 0.0, 1.0, -1.217e-07, 0.0, 1.0, -2.262e-14, 0.0, 1.0, -1.217e-07, 0.0, 1.0, 8.394e-07, 0.0, 1.0, -2.262e-14, 0.0, 1.0, 0.0, 0.0, 1.0, 0.0, 0.0, 1.0, -2.262e-14, 0.0, 1.0, 1.217e-07, 0.0, 1.0, 0.0, 0.0, 1.0, -2.262e-14, 0.0, 1.0, 1.0, 0.0, 0.0, 1.0, 0.0, 0.0, 1.0, 0.0, 0.0, 0.0, -1.0, 0.0, 0.0, -1.0, 0.0, 0.0, -1.0, 0.0, -1.0, 0.0, 0.0, -1.0, 1.062e-08, 0.0, -1.0, 8.211e-08, 0.0, 0.0, -0.7071, 0.7071, 0.0, -0.7071, 0.7071, 0.0, -0.7071, 0.7071, 0.0, 0.0, 1.0, 0.0, 0.0, 1.0, 0.0, 0.0, 1.0, 0.0, -0.7071, -0.7071, 0.0, -0.7071, -0.7071, 0.0, -0.7071, -0.7071, 0.0, 0.0, -1.0, 0.0, 0.0, -1.0, 0.0, 0.0, -1.0, 2.695e-07, -1.0, 1.733e-07, 2.771e-07, -1.0, 1.014e-07, 1.288e-07, -1.0, 2.564e-07, 0.0, -1.0, 0.0, 0.0, -1.0, 0.0, 0.0, -1.0, 5.64e-08, 1.288e-07, -1.0, 2.564e-07, 5.177e-08, -1.0, 5.24e-08, 3.711e-08, -1.0, 3.022e-08, 2.874e-07, -1.0, 0.0, 2.874e-07, -1.0, 0.0, 2.874e-07, -1.0, 0.0, 0.0, 1.0, 4.307e-08, 0.0, 1.0, 4.247e-08, 0.0, 1.0, -3.356e-08, -1.0, 0.0, 0.0, -1.0, 0.0, 0.0, -1.0, 0.0, 0.0, 0.7071, 0.0, 0.7071, 0.7071, 0.0, 0.7071, 0.7071, 0.0, 0.7071, 1.0, 0.0, 0.0, 1.0, 0.0, 0.0, 1.0, 0.0, 0.0, 0.0, -1.0, 5.64e-08, 3.711e-08, -1.0, 3.022e-08, 5.177e-08, -1.0, 5.24e-08, 0.0, 1.0, 2.645e-09, 0.0, 1.0, 4.247e-08, 0.0, 1.0, 4.307e-08, 0.0, 1.0, 6.447e-08, 0.0, 1.0, 5.444e-08, 0.0, 1.0, -2.002e-08, 0.0, 1.0, 0.0, 0.0, 1.0, 5.444e-08, 0.0, 1.0, 6.447e-08, -0.7071, 0.0, 0.7071, -0.7071, 0.0, 0.7071, -0.7071, 0.0, 0.7071, 0.7071, 0.0, -0.7071, 0.7071, 0.0, -0.7071, 0.7071, 0.0, -0.7071, -0.7071, 0.0, -0.7071, -0.7071, 0.0, -0.7071, -0.7071, 0.0, -0.7071, 0.0, 0.0, -1.0, 0.0, 0.0, -1.0, 0.0, 0.0, -1.0, 1.181e-07, 0.0, 1.0, 0.0, 0.0, 1.0, 2.592e-08, 0.0, 1.0, 1.0, 0.0, 0.0, 1.0, 0.0, 0.0, 1.0, 0.0, 0.0, -1.0, 0.0, 0.0, -1.0, 0.0, 0.0, -1.0, 0.0, 0.0, -0.5313, -0.6593, 0.532, -0.5307, -0.6601, 0.5317, -0.5324, -0.6579, 0.5326, -0.5313, 0.6593, 0.532, -0.533, 0.6572, 0.533, -0.5324, 0.6579, 0.5326, 0.5313, 0.6593, 0.532, 0.5307, 0.6601, 0.5317, 0.5324, 0.6579, 0.5326, 0.5324, -0.6579, 0.5326, 0.5307, -0.6601, 0.5317, 0.5313, -0.6593, 0.532, -0.6686, -0.7436, 8.884e-05, -0.6697, -0.7427, 0.0003402, -0.6693, -0.743, 0.0002577, -0.6697, 0.7427, 0.0003403, -0.6697, 0.7427, 0.0003403, -0.6697, 0.7427, 0.0003403, 0.6686, 0.7436, 8.904e-05, 0.6697, 0.7427, 0.0003405, 0.6693, 0.743, 0.0002576, 0.6697, -0.7427, 0.0003405, 0.6697, -0.7427, 0.0003405, 0.6697, -0.7427, 0.0003405, -4.994e-08, -0.6959, 0.7182, 3.54e-07, -0.6959, 0.7182, 3.221e-07, -0.6959, 0.7182, 0.0, 0.6959, 0.7182, 0.0, 0.6959, 0.7182, 0.0, 0.6959, 0.7182, 0.0, 1.0, 1.371e-08, 0.0, 1.0, 0.0, 0.0, 1.0, 2.645e-09, 0.6875, 0.7262, 0.0007588, 0.6877, 0.726, 0.0004034, 0.6874, 0.7263, 0.0008661, -0.6874, 0.7263, 0.0008658, -0.6877, 0.726, 0.0004034, -0.6875, 0.7262, 0.0007586, 0.0, -0.841, 0.5411, 0.0, -0.841, 0.5411, 0.0, -0.841, 0.5411, 1.0, 0.0, 0.0, 1.0, 0.0, 0.0, 1.0, 0.0, 0.0, -6.602e-07, 0.0, 1.0, 1.32e-06, 0.0, 1.0, 2.754e-07, 0.0, 1.0, 0.4713, -0.4992, 0.7271, 0.4722, -0.4992, 0.7265, 0.4715, -0.4992, 0.7269, -0.4713, -0.4992, 0.7271, -0.4707, -0.4993, 0.7274, -0.4715, -0.4992, 0.7269, -0.4713, 0.4992, 0.7271, -0.4722, 0.4992, 0.7265, -0.4715, 0.4992, 0.7269, 0.4713, 0.4992, 0.7271, 0.4707, 0.4993, 0.7274, 0.4715, 0.4992, 0.7269, 0.7601, 0.0, 0.6498, 0.7601, 0.0, 0.6498, 0.7601, 0.0, 0.6498, 0.0, 0.841, 0.5411, 0.0, 0.841, 0.5411, 0.0, 0.841, 0.5411, -0.7601, 0.0, 0.6498, -0.7601, 0.0, 0.6498, -0.7601, 0.0, 0.6498, -1.0, 0.0, 0.0, -1.0, 0.0, 0.0, -1.0, 0.0, 0.0, 0.6874, -0.7263, 0.0008662, 0.6877, -0.726, 0.0004037, 0.6875, -0.7262, 0.0007589, -0.6874, -0.7263, 0.0008659, -0.6872, -0.7265, 0.001221, -0.6875, -0.7262, 0.0007588, 0.0, 1.0, -2.416e-09, 0.0, 1.0, 0.0, 0.0, 1.0, -2.644e-08, 0.0, 1.0, 0.0, 0.0, 1.0, 0.0, 0.0, 1.0, 0.0, 9.752e-07, 0.0, 1.0, 5.253e-07, 0.0, 1.0, 3.518e-07, 0.0, 1.0, -2.758e-07, 0.0, 1.0, -8.373e-08, 0.0, 1.0, -5.713e-07, 0.0, 1.0, -8.373e-08, 0.0, 1.0, -2.758e-07, 0.0, 1.0, -2.313e-07, 0.0, 1.0, -1.377e-07, 0.0, 1.0, -1.358e-07, 0.0, 1.0, -5.713e-07, 0.0, 1.0, 3.002e-07, 0.0, 1.0, 3.518e-07, 0.0, 1.0, 5.253e-07, 0.0, 1.0, 9.752e-07, 0.0, 1.0, 0.0, 0.0, 1.0, 2.754e-07, 0.0, 1.0, 0.7071, -0.7071, 0.0, 0.7071, -0.7071, 0.0, 0.7071, -0.7071, 0.0, -0.7071, 0.7071, 0.0, -0.7071, 0.7071, 0.0, -0.7071, 0.7071, 0.0, 1.0, 0.0, 0.0, 1.0, 0.0, 0.0, 1.0, 0.0, 0.0, -1.0, 0.0, 0.0, -1.0, 0.0, 0.0, -1.0, 0.0, 0.0, 0.7071, 0.7071, 0.0, 0.7071, 0.7071, 0.0, 0.7071, 0.7071, 0.0, -0.7071, -0.7071, 0.0, -0.7071, -0.7071, 0.0, -0.7071, -0.7071, 0.0, 0.0, -1.0, 0.0, 0.0, -1.0, 0.0, 0.0, -1.0, 0.0, 3.002e-07, 0.0, 1.0, 3.301e-07, 0.0, 1.0, 0.0, 0.0, 1.0, 0.0, -1.0, -2.393e-09, 0.0, -1.0, 0.0, 0.0, -1.0, -2.624e-08, 1.0, 0.0, 0.0, 1.0, 0.0, 0.0, 1.0, 0.0, 0.0, 1.0, 0.0, 0.0, 1.0, 0.0, 0.0, 1.0, 0.0, 0.0, 1.0, 0.0, 0.0, 1.0, 0.0, 0.0, 1.0, 0.0, 0.0, 0.0, -1.0, 0.0, 0.0, -1.0, 0.0, 0.0, -1.0, 0.0, -1.0, 1.062e-08, 0.0, -1.0, 2.782e-07, 0.0, -1.0, 8.211e-08, 0.0, -1.0, 8.211e-08, 0.0, -1.0, 0.0, 0.0, -1.0, 0.0, 0.0, -1.0, 0.0, 0.0, -1.0, 0.0, 0.0, -1.0, 0.0, 0.0, 0.0, -0.7071, 0.7071, 0.0, -0.7071, 0.7071, 0.0, -0.7071, 0.7071, 0.0, 0.0, 1.0, 0.0, 0.0, 1.0, 0.0, 0.0, 1.0, 0.0, -0.7071, -0.7071, 0.0, -0.7071, -0.7071, 0.0, -0.7071, -0.7071, 0.0, 0.0, -1.0, 0.0, 0.0, -1.0, 0.0, 0.0, -1.0])] * 3)])

# ---- objects
ob_cube_001 = bpy.data.objects.new('Cube.001', me_cube_010)

# ---- transforms, parenting, visibility, modifiers, constraints
ob_cube_001.location = (0.0, 0.0, 0.0)
ob_cube_001.rotation_euler = (-1.629e-07, 0.0, 0.0)
ob_cube_001.color = (0.8, 0.8, 0.8, 1.0)

# ---- collection membership
col_collection.objects.link(ob_cube_001)

# ---- scene / render settings (as saved in the file)
scene.frame_start = 1; scene.frame_end = 250; scene.frame_set(1)
scene.render.engine = 'BLENDER_EEVEE_NEXT'
bpy.context.view_layer.update()

# ---- added for rendering (the .blend has no active camera and no usable light): camera, sun
cam_auto = bpy.data.cameras.new('AutoCamera')
cam_auto.lens = 50.0
cam_auto.sensor_width = 36.0
cam_auto.clip_end = 1000.0
ob_auto_camera = bpy.data.objects.new('AutoCamera', cam_auto)
scene.collection.objects.link(ob_auto_camera)
ob_auto_camera.location = (0.888484, -1.07838, 1.00422)
ob_auto_camera.rotation_euler = (1.09748, -7.21219e-08, 0.694738)
scene.camera = ob_auto_camera
light_auto_sun = bpy.data.lights.new('AutoSun', 'SUN')
light_auto_sun.energy = 3.0
light_auto_sun.angle = 0.0523599
ob_auto_sun = bpy.data.objects.new('AutoSun', light_auto_sun)
scene.collection.objects.link(ob_auto_sun)
ob_auto_sun.rotation_euler = (0.872665, 0.174533, 0.523599)
bpy.context.view_layer.update()
